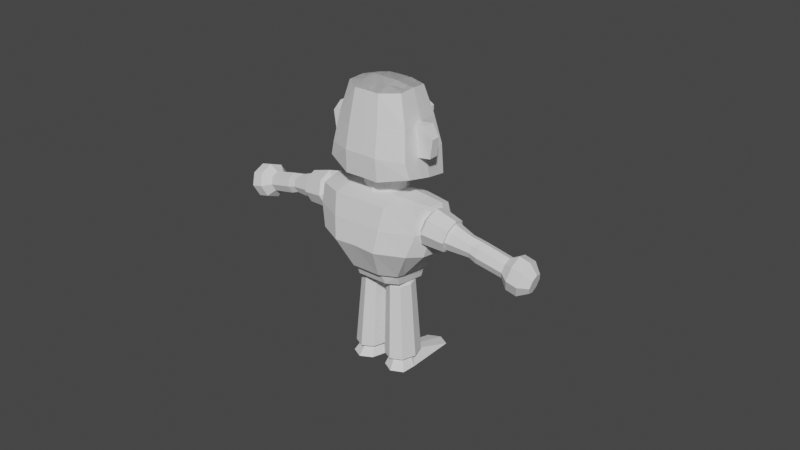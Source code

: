 # Source: man.blend  (saved by Blender 4.5.90; exported with 4.5.12 LTS)
import bpy
from mathutils import Matrix  # noqa: F401  (used for matrix-valued properties, if any)

bpy.ops.wm.read_factory_settings(use_empty=True)
scene = bpy.context.scene
scene.name = 'Scene'

# ---- collections
col_collection = bpy.data.collections.new('Collection'); scene.collection.children.link(col_collection)
col_character1 = bpy.data.collections.new('character1'); scene.collection.children.link(col_character1)
col_character1_rig = bpy.data.collections.new('character1_rig'); col_character1.children.link(col_character1_rig)
col_character1_cs = bpy.data.collections.new('character1_cs'); col_character1.children.link(col_character1_cs)
col_character1_cs.hide_render = True
col_character1_cs.hide_viewport = True

# ---- world
world_world = bpy.data.worlds.new('World'); scene.world = world_world
world_world.use_nodes = True; world_world.node_tree.nodes.clear()
_N = world_world.node_tree.nodes; _L = world_world.node_tree.links
n0 = _N.new('ShaderNodeOutputWorld'); n0.name = 'World Output'; n0.location = (300, 300)
n1 = _N.new('ShaderNodeBackground'); n1.name = 'Background'; n1.location = (10, 300)
n1.inputs[0].default_value = (0.05088, 0.05088, 0.05088, 1.0)
_L.new(n1.outputs[0], n0.inputs[0])
n0.is_active_output = True
world_world.color = (0.05088, 0.05088, 0.05088)
world_world.use_sun_shadow = False
world_world.sun_shadow_jitter_overblur = 0.0

# ---- meshes
me_cube_004 = bpy.data.meshes.new('Cube.004')
me_cube_004.from_pydata([(-0.2727, -0.6245, -0.6866), (-0.7229, -1.2, 0.9901), (0.6312, -0.6258, -0.6954), (0.4583, -1.223, 0.8903), (-0.5, 0.0, 1.15), (-0.7145, -1.097, 0.01454), (-0.5, -0.6281, 1.15), (0.6008, -1.094, 0.02524), (-0.115, -0.629, -0.6911), (-0.4612, -0.3404, -0.6911), (-1.0, -0.6281, 1.0), (0.8508, -0.3456, -0.6911), (-0.3575, -1.284, 0.0), (-0.3308, -1.274, 1.082), (0.7737, -0.6641, 0.9071), (0.9266, -0.5481, -0.008562), (-1.037, -0.5048, -0.007319), (0.4142, 0.0, 1.089), (0.3575, -1.284, 0.0), (0.09581, -0.6306, -0.6867), (0.03083, -1.321, 1.115), (0.0, -1.284, 0.0), (0.2513, -1.31, 1.076), (0.4142, -0.6476, 1.089), (0.0, -0.6281, 1.2), (0.3242, -0.6307, -0.6911), (-0.4612, 0.0, -0.6911), (-1.0, 0.0, 1.0), (0.9337, 0.0, -0.6911), (0.7737, 0.0, 0.9071), (0.9266, 0.0, -0.008562), (-1.036, 0.0, 0.01975), (0.0, 0.0, 1.2), (-0.6875, -1.249, 0.5216), (-0.3454, -1.414, 0.5749), (0.7704, -1.145, 0.4871), (1.037, -0.572, 0.5), (-1.037, -0.572, 0.5), (0.0, -1.452, 0.5998), (0.3454, -1.414, 0.5749), (-1.037, 0.0, 0.5), (1.037, 0.0, 0.5), (-0.3305, -0.3555, -0.9108), (-0.1414, -0.584, -0.9108), (0.3282, -0.5901, -0.9108), (0.614, -0.584, -0.9108), (-0.1125, 0.0, -1.015), (-0.1125, -0.3404, -1.015), (-0.3305, 0.0, -0.9108), (-0.02781, -0.5887, -0.9108), (0.803, -0.3555, -0.9108), (0.803, 0.0, -0.9108), (0.585, 0.0, -1.015), (0.585, -0.3404, -1.015), (0.2363, 0.0, -1.015), (0.2363, -0.3404, -1.015), (0.1215, -0.5912, -0.9108), (-0.7594, -1.032, 1.656), (-0.8227, -0.6584, 3.334), (0.4311, -0.8607, 2.177), (0.1892, -0.7612, 2.814), (0.5355, -0.9076, 1.535), (-0.02016, -0.5856, 3.408), (-0.8282, -0.842, 2.65), (-0.8354, -0.9435, 1.969), (-0.9976, 0.0, 1.487), (-1.079, 0.0, 3.287), (0.5824, 0.0, 1.341), (-0.05409, 0.0, 3.487), (0.3079, 0.0, 2.875), (0.4321, 0.0, 2.184), (-1.093, 0.0, 2.639), (-1.107, 0.0, 1.992), (-0.9928, -0.399, 1.477), (-0.05131, -0.2866, 3.481), (-1.076, -0.2944, 3.281), (0.5854, -0.3745, 1.333), (-1.102, -0.3782, 1.983), (-1.089, -0.3515, 2.631), (0.6792, -0.1726, 2.324), (0.3117, -0.3398, 2.867), (-0.1023, -1.021, 1.595), (-0.4346, -0.6552, 3.403), (-0.5881, 0.0, 3.509), (-0.2085, 0.0, 1.415), (-0.1988, -0.9384, 2.081), (-0.3162, -0.8378, 2.741), (-0.5853, -0.2942, 3.503), (-0.2037, -0.3867, 1.405), (-1.095, 0.0, 2.525), (0.2319, -0.7787, 2.702), (-0.8295, -0.8599, 2.53), (0.2237, 0.0, 2.766), (0.4455, -0.1582, 2.712), (-1.091, -0.3562, 2.517), (-0.2955, -0.8555, 2.625), (0.6913, 0.0, 2.334), (0.4283, -0.1988, 2.214), (0.2298, -0.1792, 2.738), (0.4853, 0.0, 2.712), (-0.5746, -0.6564, 3.378), (-0.4932, 0.0, 1.441), (-0.4285, -0.9402, 2.041), (-0.5009, -0.8393, 2.708), (-0.4884, -0.3911, 1.431), (-0.3393, -1.025, 1.617), (-0.7652, 0.0, 3.429), (-0.7624, -0.2943, 3.423), (-0.4882, -0.8571, 2.591), (-0.3074, -1.291, 2.538), (-0.2042, -1.232, 2.125), (-0.3215, -1.131, 2.785), (-0.4338, -1.233, 2.085), (-0.5063, -1.133, 2.752), (-0.5, -1.292, 2.504), (0.2059, -0.6586, 2.827), (0.1846, -0.6634, 2.947), (0.319, -0.1893, 2.829), (0.2905, -0.1954, 2.99), (0.3027, -0.6607, 2.842), (0.2808, -0.6653, 2.965), (0.3679, -0.2194, 2.861), (0.3394, -0.2254, 3.022), (0.2848, -0.4166, 2.856), (0.2562, -0.4227, 3.016), (0.3813, -0.4187, 2.873), (0.3527, -0.4247, 3.033), (0.3191, 0.0, 1.104), (0.2865, 0.0, 1.635), (0.195, -0.3436, 1.08), (0.1596, -0.3526, 1.625), (-0.1228, -0.4862, 1.057), (-0.1583, -0.4952, 1.602), (-0.4485, -0.3616, 1.038), (-0.4839, -0.3706, 1.583), (-0.6082, 0.0, 1.017), (-0.6449, 0.0, 1.579), (0.6931, -0.6777, -0.6587), (-0.3567, -0.6766, -0.6498), (-0.1661, -0.6924, -0.6554), (-0.5785, -0.3361, -0.6559), (0.9485, -0.3442, -0.6559), (0.3485, -0.6941, -0.6554), (0.08171, -0.694, -0.6507), (1.038, 0.0, -0.6559), (-0.5784, 0.0, -0.6543), (-0.8227, -0.6584, 3.334), (-0.02016, -0.5856, 3.408), (-1.079, 0.0, 3.287), (-0.05409, 0.0, 3.487), (-0.05131, -0.2866, 3.481), (-1.076, -0.2944, 3.281), (-0.4346, -0.6552, 3.403), (-0.5881, 0.0, 3.509), (-0.5853, -0.2942, 3.503), (-0.5746, -0.6564, 3.378), (-0.7652, 0.0, 3.429), (-0.7624, -0.2943, 3.423), (-2.218, 0.0, 4.125), (-1.904, 0.0, 4.267)], [(158, 159)], [(143, 21, 12, 139), (36, 14, 3, 35), (34, 13, 1, 33), (2, 25, 44, 45), (6, 10, 1, 13), (139, 12, 5, 138), (141, 15, 7, 137), (138, 5, 16, 140), (0, 9, 42, 43), (144, 30, 15, 141), (4, 27, 10, 6), (38, 20, 13, 34), (9, 26, 48, 42), (32, 4, 6, 24), (41, 29, 14, 36), (33, 1, 10, 37), (11, 2, 45, 50), (25, 19, 56, 44), (17, 32, 24, 23), (24, 6, 13, 20), (142, 18, 21, 143), (23, 24, 20, 22), (19, 8, 49, 56), (39, 22, 20, 38), (14, 23, 22, 3), (28, 11, 50, 51), (37, 10, 27, 40), (35, 3, 22, 39), (137, 7, 18, 142), (8, 0, 43, 49), (29, 17, 23, 14), (140, 16, 31, 145), (7, 35, 39, 18), (16, 37, 40, 31), (18, 39, 38, 21), (5, 33, 37, 16), (30, 41, 36, 15), (21, 38, 34, 12), (12, 34, 33, 5), (15, 36, 35, 7), (53, 50, 45, 44), (48, 46, 47, 42), (52, 51, 50, 53), (54, 52, 53, 55), (46, 54, 55, 47), (47, 55, 56, 49), (42, 47, 49, 43), (55, 53, 44, 56), (108, 103, 63, 91), (76, 97, 59, 61), (80, 74, 62, 60), (103, 100, 58, 63), (88, 76, 61, 81), (107, 75, 58, 100), (94, 78, 71, 89), (105, 102, 64, 57), (73, 77, 72, 65), (78, 75, 66, 71), (98, 80, 60, 90), (92, 69, 80, 98), (63, 58, 75, 78), (57, 64, 77, 73), (91, 63, 78, 94), (106, 66, 75, 107), (84, 67, 76, 88), (69, 68, 74, 80), (67, 70, 97, 76), (101, 84, 88, 104), (68, 83, 87, 74), (61, 59, 85, 81), (74, 87, 82, 62), (104, 88, 81, 105), (60, 62, 82, 86), (90, 60, 86, 95), (59, 90, 95, 85), (64, 91, 94, 77), (96, 99, 93, 79), (97, 98, 90, 59), (77, 94, 89, 72), (102, 108, 91, 64), (96, 79, 97, 70), (79, 93, 98, 97), (93, 99, 92, 98), (108, 102, 112, 114), (73, 104, 105, 57), (65, 101, 104, 73), (83, 106, 107, 87), (81, 85, 102, 105), (87, 107, 100, 82), (86, 82, 100, 103), (102, 85, 110, 112), (110, 109, 114, 112), (109, 111, 113, 114), (103, 108, 114, 113), (86, 103, 113, 111), (85, 95, 109, 110), (95, 86, 111, 109), (123, 124, 118, 117), (117, 118, 122, 121), (125, 126, 120, 119), (119, 120, 116, 115), (123, 125, 119, 115), (126, 124, 116, 120), (122, 118, 124, 126), (117, 121, 125, 123), (121, 122, 126, 125), (115, 116, 124, 123), (127, 128, 130, 129), (129, 130, 132, 131), (131, 132, 134, 133), (133, 134, 136, 135), (9, 140, 145, 26), (2, 137, 142, 25), (25, 142, 143, 19), (28, 144, 141, 11), (0, 138, 140, 9), (11, 141, 137, 2), (8, 139, 138, 0), (19, 143, 139, 8), (157, 151, 146, 155), (156, 148, 151, 157), (149, 153, 154, 150), (150, 154, 152, 147), (153, 156, 157, 154), (154, 157, 155, 152)])
_uv = me_cube_004.uv_layers.new(name='UVMap')
_uv.uv.foreach_set('vector', [0.3815, 0.875, 0.5, 0.875, 0.5, 0.9375, 0.3815, 0.9375, 0.5625, 0.6667, 0.625, 0.6667, 0.625, 0.75, 0.5625, 0.75, 0.5625, 0.9375, 0.625, 0.9375, 0.625, 1.0, 0.5625, 1.0, 0.375, 0.75, 0.375, 0.8125, 0.375, 0.8125, 0.375, 0.75, 0.8125, 0.6667, 0.875, 0.6667, 0.875, 0.75, 0.8125, 0.75, 0.3815, 0.9375, 0.5, 0.9375, 0.5, 1.0, 0.3815, 1.0, 0.3815, 0.6667, 0.5, 0.6667, 0.5, 0.75, 0.3815, 0.75, 0.3815, 0.0, 0.5, 0.0, 0.5, 0.08333, 0.3815, 0.08333, 0.375, 0.0, 0.375, 0.08333, 0.375, 0.08333, 0.375, 0.0, 0.3815, 0.625, 0.5, 0.625, 0.5, 0.6667, 0.3815, 0.6667, 0.8125, 0.625, 0.875, 0.625, 0.875, 0.6667, 0.8125, 0.6667, 0.5625, 0.875, 0.625, 0.875, 0.625, 0.9375, 0.5625, 0.9375, 0.375, 0.08333, 0.375, 0.125, 0.375, 0.125, 0.375, 0.08333, 0.75, 0.625, 0.8125, 0.625, 0.8125, 0.6667, 0.75, 0.6667, 0.5625, 0.625, 0.625, 0.625, 0.625, 0.6667, 0.5625, 0.6667, 0.5625, 0.0, 0.625, 0.0, 0.625, 0.08333, 0.5625, 0.08333, 0.375, 0.6667, 0.375, 0.75, 0.375, 0.75, 0.375, 0.6667, 0.375, 0.8125, 0.375, 0.875, 0.375, 0.875, 0.375, 0.8125, 0.6875, 0.625, 0.75, 0.625, 0.75, 0.6667, 0.6875, 0.6667, 0.75, 0.6667, 0.8125, 0.6667, 0.8125, 0.75, 0.75, 0.75, 0.3815, 0.8125, 0.5, 0.8125, 0.5, 0.875, 0.3815, 0.875, 0.6875, 0.6667, 0.75, 0.6667, 0.75, 0.75, 0.6875, 0.75, 0.375, 0.875, 0.375, 0.9375, 0.375, 0.9375, 0.375, 0.875, 0.5625, 0.8125, 0.625, 0.8125, 0.625, 0.875, 0.5625, 0.875, 0.625, 0.6667, 0.6875, 0.6667, 0.6875, 0.75, 0.625, 0.75, 0.375, 0.625, 0.375, 0.6667, 0.375, 0.6667, 0.375, 0.625, 0.5625, 0.08333, 0.625, 0.08333, 0.625, 0.125, 0.5625, 0.125, 0.5625, 0.75, 0.625, 0.75, 0.625, 0.8125, 0.5625, 0.8125, 0.3815, 0.75, 0.5, 0.75, 0.5, 0.8125, 0.3815, 0.8125, 0.375, 0.9375, 0.375, 1.0, 0.375, 1.0, 0.375, 0.9375, 0.625, 0.625, 0.6875, 0.625, 0.6875, 0.6667, 0.625, 0.6667, 0.3815, 0.08333, 0.5, 0.08333, 0.5, 0.125, 0.3815, 0.125, 0.5, 0.75, 0.5625, 0.75, 0.5625, 0.8125, 0.5, 0.8125, 0.5, 0.08333, 0.5625, 0.08333, 0.5625, 0.125, 0.5, 0.125, 0.5, 0.8125, 0.5625, 0.8125, 0.5625, 0.875, 0.5, 0.875, 0.5, 0.0, 0.5625, 0.0, 0.5625, 0.08333, 0.5, 0.08333, 0.5, 0.625, 0.5625, 0.625, 0.5625, 0.6667, 0.5, 0.6667, 0.5, 0.875, 0.5625, 0.875, 0.5625, 0.9375, 0.5, 0.9375, 0.5, 0.9375, 0.5625, 0.9375, 0.5625, 1.0, 0.5, 1.0, 0.5, 0.6667, 0.5625, 0.6667, 0.5625, 0.75, 0.5, 0.75, 0.3125, 0.6667, 0.375, 0.6667, 0.375, 0.75, 0.3125, 0.75, 0.125, 0.625, 0.1875, 0.625, 0.1875, 0.6667, 0.125, 0.6667, 0.3125, 0.625, 0.375, 0.625, 0.375, 0.6667, 0.3125, 0.6667, 0.25, 0.625, 0.3125, 0.625, 0.3125, 0.6667, 0.25, 0.6667, 0.1875, 0.625, 0.25, 0.625, 0.25, 0.6667, 0.1875, 0.6667, 0.1875, 0.6667, 0.25, 0.6667, 0.25, 0.75, 0.1875, 0.75, 0.125, 0.6667, 0.1875, 0.6667, 0.1875, 0.75, 0.125, 0.75, 0.25, 0.6667, 0.3125, 0.6667, 0.3125, 0.75, 0.25, 0.75, 0.527, 0.9201, 0.5417, 0.9201, 0.5417, 1.0, 0.527, 1.0, 0.375, 0.6712, 0.4583, 0.6712, 0.4583, 0.75, 0.375, 0.75, 0.5417, 0.6712, 0.625, 0.6712, 0.625, 0.75, 0.5417, 0.75, 0.5417, 0.9201, 0.625, 0.9201, 0.625, 1.0, 0.5417, 1.0, 0.25, 0.6712, 0.375, 0.6712, 0.375, 0.75, 0.25, 0.75, 0.7951, 0.6712, 0.875, 0.6712, 0.875, 0.75, 0.7951, 0.75, 0.527, 0.0788, 0.5417, 0.0788, 0.5417, 0.125, 0.527, 0.125, 0.375, 0.9201, 0.4583, 0.9201, 0.4583, 1.0, 0.375, 1.0, 0.375, 0.0788, 0.4583, 0.0788, 0.4583, 0.125, 0.375, 0.125, 0.5417, 0.0788, 0.625, 0.0788, 0.625, 0.125, 0.5417, 0.125, 0.527, 0.6712, 0.5417, 0.6712, 0.5417, 0.75, 0.527, 0.75, 0.527, 0.625, 0.5417, 0.625, 0.5417, 0.6712, 0.527, 0.6712, 0.5417, 0.0, 0.625, 0.0, 0.625, 0.0788, 0.5417, 0.0788, 0.375, 0.0, 0.4583, 0.0, 0.4583, 0.0788, 0.375, 0.0788, 0.527, 0.0, 0.5417, 0.0, 0.5417, 0.0788, 0.527, 0.0788, 0.7951, 0.625, 0.875, 0.625, 0.875, 0.6712, 0.7951, 0.6712, 0.25, 0.625, 0.375, 0.625, 0.375, 0.6712, 0.25, 0.6712, 0.5417, 0.625, 0.625, 0.625, 0.625, 0.6712, 0.5417, 0.6712, 0.375, 0.625, 0.4583, 0.625, 0.4583, 0.6712, 0.375, 0.6712, 0.2049, 0.625, 0.25, 0.625, 0.25, 0.6712, 0.2049, 0.6712, 0.625, 0.625, 0.75, 0.625, 0.75, 0.6712, 0.625, 0.6712, 0.375, 0.75, 0.4583, 0.75, 0.4583, 0.875, 0.375, 0.875, 0.625, 0.6712, 0.75, 0.6712, 0.75, 0.75, 0.625, 0.75, 0.2049, 0.6712, 0.25, 0.6712, 0.25, 0.75, 0.2049, 0.75, 0.5417, 0.75, 0.625, 0.75, 0.625, 0.875, 0.5417, 0.875, 0.527, 0.75, 0.5417, 0.75, 0.5417, 0.875, 0.527, 0.875, 0.4583, 0.75, 0.527, 0.75, 0.527, 0.875, 0.4583, 0.875, 0.4583, 0.0, 0.527, 0.0, 0.527, 0.0788, 0.4583, 0.0788, 0.4663, 0.625, 0.519, 0.625, 0.519, 0.6613, 0.4663, 0.662, 0.4583, 0.6712, 0.527, 0.6712, 0.527, 0.75, 0.4583, 0.75, 0.4583, 0.0788, 0.527, 0.0788, 0.527, 0.125, 0.4583, 0.125, 0.4583, 0.9201, 0.527, 0.9201, 0.527, 1.0, 0.4583, 1.0, 0.4663, 0.625, 0.4663, 0.662, 0.4583, 0.6712, 0.4583, 0.625, 0.4663, 0.662, 0.519, 0.6613, 0.527, 0.6712, 0.4583, 0.6712, 0.519, 0.6613, 0.519, 0.625, 0.527, 0.625, 0.527, 0.6712, 0.527, 0.9201, 0.4583, 0.9201, 0.4583, 0.9201, 0.527, 0.9201, 0.125, 0.6712, 0.2049, 0.6712, 0.2049, 0.75, 0.125, 0.75, 0.125, 0.625, 0.2049, 0.625, 0.2049, 0.6712, 0.125, 0.6712, 0.75, 0.625, 0.7951, 0.625, 0.7951, 0.6712, 0.75, 0.6712, 0.375, 0.875, 0.4583, 0.875, 0.4583, 0.9201, 0.375, 0.9201, 0.75, 0.6712, 0.7951, 0.6712, 0.7951, 0.75, 0.75, 0.75, 0.5417, 0.875, 0.625, 0.875, 0.625, 0.9201, 0.5417, 0.9201, 0.4583, 0.9201, 0.4583, 0.875, 0.4583, 0.875, 0.4583, 0.9201, 0.4583, 0.875, 0.527, 0.875, 0.527, 0.9201, 0.4583, 0.9201, 0.527, 0.875, 0.5417, 0.875, 0.5417, 0.9201, 0.527, 0.9201, 0.5417, 0.9201, 0.527, 0.9201, 0.527, 0.9201, 0.5417, 0.9201, 0.5417, 0.875, 0.5417, 0.9201, 0.5417, 0.9201, 0.5417, 0.875, 0.4583, 0.875, 0.527, 0.875, 0.527, 0.875, 0.4583, 0.875, 0.527, 0.875, 0.5417, 0.875, 0.5417, 0.875, 0.527, 0.875, 0.375, 0.125, 0.625, 0.125, 0.625, 0.25, 0.375, 0.25, 0.375, 0.25, 0.625, 0.25, 0.625, 0.5, 0.375, 0.5, 0.375, 0.625, 0.625, 0.625, 0.625, 0.75, 0.375, 0.75, 0.375, 0.75, 0.625, 0.75, 0.625, 1.0, 0.375, 1.0, 0.125, 0.625, 0.375, 0.625, 0.375, 0.75, 0.125, 0.75, 0.625, 0.625, 0.875, 0.625, 0.875, 0.75, 0.625, 0.75, 0.625, 0.5, 0.875, 0.5, 0.875, 0.625, 0.625, 0.625, 0.125, 0.5, 0.375, 0.5, 0.375, 0.625, 0.125, 0.625, 0.375, 0.5, 0.625, 0.5, 0.625, 0.625, 0.375, 0.625, 0.375, 0.0, 0.625, 0.0, 0.625, 0.125, 0.375, 0.125, 0.75, 0.0, 0.75, 1.0, 0.625, 1.0, 0.625, 0.0, 0.625, 0.0, 0.625, 1.0, 0.5, 1.0, 0.5, 0.0, 0.5, 0.0, 0.5, 1.0, 0.375, 1.0, 0.375, 0.0, 0.375, 0.0, 0.375, 1.0, 0.25, 1.0, 0.25, 0.0, 0.375, 0.08333, 0.3815, 0.08333, 0.3815, 0.125, 0.375, 0.125, 0.375, 0.75, 0.3815, 0.75, 0.3815, 0.8125, 0.375, 0.8125, 0.375, 0.8125, 0.3815, 0.8125, 0.3815, 0.875, 0.375, 0.875, 0.375, 0.625, 0.3815, 0.625, 0.3815, 0.6667, 0.375, 0.6667, 0.375, 0.0, 0.3815, 0.0, 0.3815, 0.08333, 0.375, 0.08333, 0.375, 0.6667, 0.3815, 0.6667, 0.3815, 0.75, 0.375, 0.75, 0.375, 0.9375, 0.3815, 0.9375, 0.3815, 1.0, 0.375, 1.0, 0.375, 0.875, 0.3815, 0.875, 0.3815, 0.9375, 0.375, 0.9375, 0.7951, 0.6712, 0.875, 0.6712, 0.875, 0.75, 0.7951, 0.75, 0.7951, 0.625, 0.875, 0.625, 0.875, 0.6712, 0.7951, 0.6712, 0.625, 0.625, 0.75, 0.625, 0.75, 0.6712, 0.625, 0.6712, 0.625, 0.6712, 0.75, 0.6712, 0.75, 0.75, 0.625, 0.75, 0.75, 0.625, 0.7951, 0.625, 0.7951, 0.6712, 0.75, 0.6712, 0.75, 0.6712, 0.7951, 0.6712, 0.7951, 0.75, 0.75, 0.75])
me_cube_004.update()
me_cylinder = bpy.data.meshes.new('Cylinder')
me_cylinder.from_pydata([(0.05236, -3.07, 0.1019), (-0.02388, -1.778, 0.3191), (0.2141, -3.073, 0.174), (0.1881, -1.783, 0.4136), (0.2784, -3.105, 0.336), (0.2723, -1.825, 0.6258), (0.2075, -3.147, 0.4928), (0.1794, -1.88, 0.8314), (0.04296, -3.174, 0.5528), (-0.0362, -1.915, 0.9099), (-0.1188, -3.171, 0.4806), (-0.2482, -1.91, 0.8154), (-0.1831, -3.138, 0.3187), (-0.3324, -1.868, 0.6032), (-0.1122, -3.097, 0.1618), (-0.2395, -1.813, 0.3976), (-0.008858, -2.32, 0.311), (-0.1615, -2.41, 0.6488), (-0.2188, -2.381, 0.5044), (-0.1556, -2.344, 0.3645), (0.172, -2.481, 0.3157), (0.2384, -2.515, 0.4829), (0.1652, -2.558, 0.6448), (-0.004661, -2.586, 0.7067), (-0.1717, -2.582, 0.6322), (-0.238, -2.549, 0.4651), (-0.1648, -2.505, 0.3031), (0.005043, -2.478, 0.2412), (-0.02263, -1.764, 0.2592), (0.2323, -1.77, 0.3729), (0.3336, -1.821, 0.6281), (0.2218, -1.886, 0.8753), (-0.03744, -1.929, 0.9698), (-0.2924, -1.923, 0.8561), (-0.3936, -1.872, 0.6009), (-0.2819, -1.807, 0.3537), (-0.03639, -1.256, 0.2814), (0.2639, -1.263, 0.4153), (0.3832, -1.323, 0.7159), (0.2516, -1.4, 1.007), (-0.05383, -1.45, 1.118), (-0.3541, -1.443, 0.9845), (-0.4734, -1.384, 0.6839), (-0.3418, -1.306, 0.3927), (-0.1066, -1.175, 0.5902), (-0.005117, -1.177, 0.6355), (0.03518, -1.197, 0.737), (-0.009285, -1.223, 0.8354), (-0.1125, -1.24, 0.873), (-0.2139, -1.238, 0.8278), (-0.2542, -1.218, 0.7262), (-0.2098, -1.192, 0.6278), (0.07202, -3.212, -0.09098), (0.3422, -3.207, 0.03504), (0.4479, -3.257, 0.3095), (0.3271, -3.332, 0.5715), (0.05066, -3.389, 0.6677), (-0.2195, -3.394, 0.5417), (-0.3252, -3.344, 0.2673), (-0.2044, -3.269, 0.005222), (0.07038, -3.461, -0.1461), (0.3406, -3.455, -0.02005), (0.4462, -3.505, 0.2544), (0.3255, -3.58, 0.5164), (0.04902, -3.637, 0.6126), (-0.2212, -3.642, 0.4866), (-0.3268, -3.593, 0.2122), (-0.2061, -3.517, -0.04987), (0.06407, -3.707, -0.01744), (0.2132, -3.704, 0.05212), (0.2716, -3.731, 0.2036), (0.2049, -3.773, 0.3483), (0.05228, -3.804, 0.4014), (-0.09687, -3.807, 0.3318), (-0.1552, -3.78, 0.1803), (-0.08854, -3.738, 0.03566), (-0.01309, -2.167, 0.3133), (0.1502, -2.171, 0.3861), (0.2151, -2.203, 0.5496), (0.1435, -2.245, 0.708), (-0.02258, -2.273, 0.7685), (-0.1859, -2.269, 0.6957), (-0.2508, -2.236, 0.5322), (-0.1792, -2.194, 0.3738)], [], [(76, 1, 3, 77), (77, 3, 5, 78), (78, 5, 7, 79), (79, 7, 9, 80), (80, 9, 11, 81), (81, 11, 13, 82), (1, 15, 35, 28), (82, 13, 15, 83), (83, 15, 1, 76), (11, 9, 32, 33), (26, 19, 16, 27), (25, 18, 19, 26), (24, 17, 18, 25), (23, 17, 24), (27, 16, 20), (0, 27, 20, 2), (2, 20, 21, 4), (4, 21, 22, 6), (6, 22, 23, 8), (8, 23, 24, 10), (10, 24, 25, 12), (12, 25, 26, 14), (14, 26, 27, 0), (3, 1, 28, 29), (7, 5, 30, 31), (13, 11, 33, 34), (9, 7, 31, 32), (15, 13, 34, 35), (5, 3, 29, 30), (31, 30, 38, 39), (29, 28, 36, 37), (28, 35, 43, 36), (34, 33, 41, 42), (32, 31, 39, 40), (30, 29, 37, 38), (35, 34, 42, 43), (33, 32, 40, 41), (43, 42, 50, 51), (41, 40, 48, 49), (39, 38, 46, 47), (37, 36, 44, 45), (36, 43, 51, 44), (42, 41, 49, 50), (40, 39, 47, 48), (38, 37, 45, 46), (45, 44, 51, 50, 49, 48, 47, 46), (6, 8, 56, 55), (12, 14, 59, 58), (2, 4, 54, 53), (8, 10, 57, 56), (14, 0, 52, 59), (0, 2, 53, 52), (4, 6, 55, 54), (10, 12, 58, 57), (59, 52, 60, 67), (57, 58, 66, 65), (55, 56, 64, 63), (53, 54, 62, 61), (58, 59, 67, 66), (56, 57, 65, 64), (54, 55, 63, 62), (52, 53, 61, 60), (64, 65, 73, 72), (62, 63, 71, 70), (60, 61, 69, 68), (67, 60, 68, 75), (65, 66, 74, 73), (63, 64, 72, 71), (61, 62, 70, 69), (66, 67, 75, 74), (68, 69, 70, 71, 72, 73, 74, 75), (19, 83, 76, 16), (77, 20, 16), (18, 82, 83, 19), (17, 81, 82, 18), (21, 78, 79, 22), (20, 77, 78, 21), (23, 80, 17), (16, 76, 77), (22, 79, 80, 23), (17, 80, 81)])
_uv = me_cylinder.uv_layers.new(name='UVMap')
_uv.uv.foreach_set('vector', [1.0, 0.8204, 1.0, 1.0, 0.875, 1.0, 0.875, 0.8204, 0.875, 0.8204, 0.875, 1.0, 0.75, 1.0, 0.75, 0.8204, 0.75, 0.8204, 0.75, 1.0, 0.625, 1.0, 0.625, 0.8204, 0.625, 0.8204, 0.625, 1.0, 0.5, 1.0, 0.5, 0.8204, 0.5, 0.8204, 0.5, 1.0, 0.375, 1.0, 0.375, 0.8204, 0.375, 0.8204, 0.375, 1.0, 0.25, 1.0, 0.25, 0.8204, 0.0, 1.0, 0.125, 1.0, 0.125, 1.0, 0.0, 1.0, 0.25, 0.8204, 0.25, 1.0, 0.125, 1.0, 0.125, 0.8204, 0.125, 0.8204, 0.125, 1.0, 0.0, 1.0, 0.0, 0.8204, 0.375, 1.0, 0.5, 1.0, 0.5, 1.0, 0.375, 1.0, 0.125, 0.7029, 0.125, 0.75, 0.0, 0.75, 0.0, 0.7029, 0.25, 0.7029, 0.25, 0.75, 0.125, 0.75, 0.125, 0.7029, 0.375, 0.7029, 0.375, 0.75, 0.25, 0.75, 0.25, 0.7029, 0.5, 0.7029, 0.375, 0.75, 0.375, 0.7029, 1.0, 0.7029, 1.0, 0.75, 0.875, 0.7029, 1.0, 0.5, 1.0, 0.7029, 0.875, 0.7029, 0.875, 0.5, 0.875, 0.5, 0.875, 0.7029, 0.75, 0.7029, 0.75, 0.5, 0.75, 0.5, 0.75, 0.7029, 0.625, 0.7029, 0.625, 0.5, 0.625, 0.5, 0.625, 0.7029, 0.5, 0.7029, 0.5, 0.5, 0.5, 0.5, 0.5, 0.7029, 0.375, 0.7029, 0.375, 0.5, 0.375, 0.5, 0.375, 0.7029, 0.25, 0.7029, 0.25, 0.5, 0.25, 0.5, 0.25, 0.7029, 0.125, 0.7029, 0.125, 0.5, 0.125, 0.5, 0.125, 0.7029, 0.0, 0.7029, 0.0, 0.5, 0.875, 1.0, 1.0, 1.0, 1.0, 1.0, 0.875, 1.0, 0.625, 1.0, 0.75, 1.0, 0.75, 1.0, 0.625, 1.0, 0.25, 1.0, 0.375, 1.0, 0.375, 1.0, 0.25, 1.0, 0.5, 1.0, 0.625, 1.0, 0.625, 1.0, 0.5, 1.0, 0.125, 1.0, 0.25, 1.0, 0.25, 1.0, 0.125, 1.0, 0.75, 1.0, 0.875, 1.0, 0.875, 1.0, 0.75, 1.0, 0.625, 1.0, 0.75, 1.0, 0.75, 1.0, 0.625, 1.0, 0.875, 1.0, 1.0, 1.0, 1.0, 1.0, 0.875, 1.0, 0.0, 1.0, 0.125, 1.0, 0.125, 1.0, 0.0, 1.0, 0.25, 1.0, 0.375, 1.0, 0.375, 1.0, 0.25, 1.0, 0.5, 1.0, 0.625, 1.0, 0.625, 1.0, 0.5, 1.0, 0.75, 1.0, 0.875, 1.0, 0.875, 1.0, 0.75, 1.0, 0.125, 1.0, 0.25, 1.0, 0.25, 1.0, 0.125, 1.0, 0.375, 1.0, 0.5, 1.0, 0.5, 1.0, 0.375, 1.0, 0.125, 1.0, 0.25, 1.0, 0.25, 1.0, 0.125, 1.0, 0.375, 1.0, 0.5, 1.0, 0.5, 1.0, 0.375, 1.0, 0.625, 1.0, 0.75, 1.0, 0.75, 1.0, 0.625, 1.0, 0.875, 1.0, 1.0, 1.0, 1.0, 1.0, 0.875, 1.0, 0.0, 1.0, 0.125, 1.0, 0.125, 1.0, 0.0, 1.0, 0.25, 1.0, 0.375, 1.0, 0.375, 1.0, 0.25, 1.0, 0.5, 1.0, 0.625, 1.0, 0.625, 1.0, 0.5, 1.0, 0.75, 1.0, 0.875, 1.0, 0.875, 1.0, 0.75, 1.0, 0.875, 1.0, 0.0, 1.0, 0.125, 1.0, 0.25, 1.0, 0.375, 1.0, 0.5, 1.0, 0.625, 1.0, 0.75, 1.0, 0.625, 0.5, 0.5, 0.5, 0.5, 0.5, 0.625, 0.5, 0.25, 0.5, 0.125, 0.5, 0.125, 0.5, 0.25, 0.5, 0.875, 0.5, 0.75, 0.5, 0.75, 0.5, 0.875, 0.5, 0.5, 0.5, 0.375, 0.5, 0.375, 0.5, 0.5, 0.5, 0.125, 0.5, 0.0, 0.5, 0.0, 0.5, 0.125, 0.5, 1.0, 0.5, 0.875, 0.5, 0.875, 0.5, 1.0, 0.5, 0.75, 0.5, 0.625, 0.5, 0.625, 0.5, 0.75, 0.5, 0.375, 0.5, 0.25, 0.5, 0.25, 0.5, 0.375, 0.5, 0.125, 0.5, 0.0, 0.5, 0.0, 0.5, 0.125, 0.5, 0.375, 0.5, 0.25, 0.5, 0.25, 0.5, 0.375, 0.5, 0.625, 0.5, 0.5, 0.5, 0.5, 0.5, 0.625, 0.5, 0.875, 0.5, 0.75, 0.5, 0.75, 0.5, 0.875, 0.5, 0.25, 0.5, 0.125, 0.5, 0.125, 0.5, 0.25, 0.5, 0.5, 0.5, 0.375, 0.5, 0.375, 0.5, 0.5, 0.5, 0.75, 0.5, 0.625, 0.5, 0.625, 0.5, 0.75, 0.5, 1.0, 0.5, 0.875, 0.5, 0.875, 0.5, 1.0, 0.5, 0.5, 0.5, 0.375, 0.5, 0.375, 0.5, 0.5, 0.5, 0.75, 0.5, 0.625, 0.5, 0.625, 0.5, 0.75, 0.5, 1.0, 0.5, 0.875, 0.5, 0.875, 0.5, 1.0, 0.5, 0.125, 0.5, 0.0, 0.5, 0.0, 0.5, 0.125, 0.5, 0.375, 0.5, 0.25, 0.5, 0.25, 0.5, 0.375, 0.5, 0.625, 0.5, 0.5, 0.5, 0.5, 0.5, 0.625, 0.5, 0.875, 0.5, 0.75, 0.5, 0.75, 0.5, 0.875, 0.5, 0.25, 0.5, 0.125, 0.5, 0.125, 0.5, 0.25, 0.5, 0.0, 0.5, 0.875, 0.5, 0.75, 0.5, 0.625, 0.5, 0.5, 0.5, 0.375, 0.5, 0.25, 0.5, 0.125, 0.5, 0.125, 0.75, 0.125, 0.8204, 0.0, 0.8204, 0.0, 0.75, 0.875, 0.8204, 0.875, 0.7029, 1.0, 0.75, 0.25, 0.75, 0.25, 0.8204, 0.125, 0.8204, 0.125, 0.75, 0.375, 0.75, 0.375, 0.8204, 0.25, 0.8204, 0.25, 0.75, 0.75, 0.7029, 0.75, 0.8204, 0.625, 0.8204, 0.625, 0.7029, 0.875, 0.7029, 0.875, 0.8204, 0.75, 0.8204, 0.75, 0.7029, 0.5, 0.7029, 0.5, 0.8204, 0.375, 0.75, 1.0, 0.75, 1.0, 0.8204, 0.875, 0.8204, 0.625, 0.7029, 0.625, 0.8204, 0.5, 0.8204, 0.5, 0.7029, 0.375, 0.75, 0.5, 0.8204, 0.375, 0.8204])
me_cylinder.update()
me_cylinder_001 = bpy.data.meshes.new('Cylinder.001')
me_cylinder_001.from_pydata([(0.188, -0.05292, 0.3169), (0.2034, -0.1914, 2.143), (0.5085, -0.1604, 0.3126), (0.3459, -0.2392, 2.141), (0.6399, -0.4156, 0.3081), (0.4043, -0.3527, 2.139), (0.5052, -0.6692, 0.306), (0.3444, -0.4654, 2.138), (0.1833, -0.7725, 0.3075), (0.2013, -0.5113, 2.139), (-0.1372, -0.6651, 0.3118), (0.05883, -0.4635, 2.141), (-0.2686, -0.4098, 0.3163), (0.0004197, -0.3501, 2.143), (-0.1339, -0.1562, 0.3185), (0.06031, -0.2373, 2.144), (0.4569, -0.1404, 2.06), (0.2036, -0.05549, 2.063), (0.5608, -0.3422, 2.056), (0.4543, -0.5426, 2.055), (0.1998, -0.6243, 2.056), (-0.05351, -0.5393, 2.059), (-0.1574, -0.3376, 2.063), (-0.05088, -0.1372, 2.065), (0.1871, -0.1948, 0.3151), (0.3812, -0.2599, 0.3125), (0.4608, -0.4145, 0.3097), (0.3792, -0.5681, 0.3084), (0.1842, -0.6306, 0.3094), (-0.00992, -0.5656, 0.312), (-0.0895, -0.4109, 0.3147), (-0.007901, -0.2574, 0.316), (0.1881, -0.07322, 0.02579), (1.366, -0.1864, 0.02127), (1.504, -0.4552, 0.01648), (1.362, -0.7222, 0.01425), (0.1584, -0.7512, 0.03044), (-0.1544, -0.7178, 0.02039), (-0.2927, -0.449, 0.02517), (-0.1509, -0.182, 0.02741), (-0.1518, -0.7181, 0.02047), (-0.1346, -0.1768, 0.02733), (0.1719, -0.4424, 0.02832), (-0.1433, -0.4504, 0.02386), (1.363, -0.4538, 0.01773), (-0.09538, -0.6022, 1.186), (-0.213, -0.3737, 1.19), (-0.0924, -0.1467, 1.191), (0.4859, -0.1516, 1.079), (0.6052, -0.3834, 1.075), (0.4829, -0.6137, 1.073), (0.1905, -0.7075, 1.074), (-0.1005, -0.6099, 1.078), (-0.2198, -0.3781, 1.082), (-0.0975, -0.1479, 1.084), (0.1948, -0.05405, 1.083), (0.1968, -0.05438, 1.306), (0.4793, -0.1491, 1.302), (0.5951, -0.374, 1.298), (0.4764, -0.5975, 1.296), (0.1927, -0.6886, 1.297), (-0.08984, -0.5939, 1.301), (-0.2056, -0.3689, 1.305), (-0.0869, -0.1454, 1.307)], [], [(56, 17, 16, 57), (57, 16, 18, 58), (58, 18, 19, 59), (59, 19, 20, 60), (60, 20, 21, 61), (61, 21, 22, 62), (3, 1, 15, 13, 11, 9, 7, 5), (62, 22, 23, 63), (63, 23, 17, 56), (6, 8, 28, 27), (1, 3, 16, 17), (3, 5, 18, 16), (5, 7, 19, 18), (7, 9, 20, 19), (9, 11, 21, 20), (11, 13, 22, 21), (13, 15, 23, 22), (15, 1, 17, 23), (12, 14, 31, 30), (2, 4, 26, 25), (8, 10, 29, 28), (14, 0, 24, 31), (0, 2, 25, 24), (4, 6, 27, 26), (10, 12, 30, 29), (29, 30, 38, 37), (27, 28, 36, 35), (25, 26, 34, 33), (30, 31, 39, 38), (28, 29, 37, 40, 36), (26, 27, 35, 34), (24, 25, 33, 32), (31, 24, 32, 41, 39), (32, 42, 43, 41), (36, 42, 44, 35), (41, 43, 38, 39), (34, 44, 33), (38, 43, 40, 37), (43, 42, 36, 40), (35, 44, 34), (33, 44, 42, 32), (54, 47, 55), (53, 46, 47, 54), (52, 45, 46, 53), (0, 55, 48, 2), (2, 48, 49, 4), (4, 49, 50, 6), (6, 50, 51, 8), (8, 51, 52, 10), (10, 52, 53, 12), (12, 53, 54, 14), (14, 54, 55, 0), (51, 60, 45), (46, 62, 63, 47), (45, 61, 62, 46), (50, 59, 60, 51), (49, 58, 59, 50), (48, 57, 58, 49), (55, 56, 57, 48), (55, 47, 56), (45, 60, 61), (45, 52, 51), (56, 47, 63)])
_uv = me_cylinder_001.uv_layers.new(name='UVMap')
_uv.uv.foreach_set('vector', [1.0, 0.7831, 1.0, 1.0, 0.875, 1.0, 0.875, 0.7831, 0.875, 0.7831, 0.875, 1.0, 0.75, 1.0, 0.75, 0.7831, 0.75, 0.7831, 0.75, 1.0, 0.625, 1.0, 0.625, 0.7831, 0.625, 0.7831, 0.625, 1.0, 0.5, 1.0, 0.5, 0.7831, 0.5, 0.7831, 0.5, 1.0, 0.375, 1.0, 0.375, 0.7831, 0.375, 0.7831, 0.375, 1.0, 0.25, 1.0, 0.25, 0.7831, 0.3317, 0.3317, 0.25, 0.3656, 0.1683, 0.3317, 0.1344, 0.25, 0.1683, 0.1683, 0.25, 0.1344, 0.3317, 0.1683, 0.3656, 0.25, 0.25, 0.7831, 0.25, 1.0, 0.125, 1.0, 0.125, 0.7831, 0.125, 0.7831, 0.125, 1.0, 0.0, 1.0, 0.0, 0.7831, 0.625, 0.5, 0.5, 0.5, 0.5, 0.5, 0.625, 0.5, 0.25, 0.3656, 0.3317, 0.3317, 0.4197, 0.4197, 0.25, 0.49, 0.3317, 0.3317, 0.3656, 0.25, 0.49, 0.25, 0.4197, 0.4197, 0.3656, 0.25, 0.3317, 0.1683, 0.4197, 0.08029, 0.49, 0.25, 0.3317, 0.1683, 0.25, 0.1344, 0.25, 0.01, 0.4197, 0.08029, 0.25, 0.1344, 0.1683, 0.1683, 0.08029, 0.08029, 0.25, 0.01, 0.1683, 0.1683, 0.1344, 0.25, 0.01, 0.25, 0.08029, 0.08029, 0.1344, 0.25, 0.1683, 0.3317, 0.08029, 0.4197, 0.01, 0.25, 0.1683, 0.3317, 0.25, 0.3656, 0.25, 0.49, 0.08029, 0.4197, 0.25, 0.5, 0.125, 0.5, 0.125, 0.5, 0.25, 0.5, 0.875, 0.5, 0.75, 0.5, 0.75, 0.5, 0.875, 0.5, 0.5, 0.5, 0.375, 0.5, 0.375, 0.5, 0.5, 0.5, 0.125, 0.5, 0.0, 0.5, 0.0, 0.5, 0.125, 0.5, 1.0, 0.5, 0.875, 0.5, 0.875, 0.5, 1.0, 0.5, 0.75, 0.5, 0.625, 0.5, 0.625, 0.5, 0.75, 0.5, 0.375, 0.5, 0.25, 0.5, 0.25, 0.5, 0.375, 0.5, 0.375, 0.5, 0.25, 0.5, 0.25, 0.5, 0.375, 0.5, 0.625, 0.5, 0.5, 0.5, 0.5, 0.5, 0.625, 0.5, 0.875, 0.5, 0.75, 0.5, 0.75, 0.5, 0.875, 0.5, 0.25, 0.5, 0.125, 0.5, 0.125, 0.5, 0.25, 0.5, 0.5, 0.5, 0.375, 0.5, 0.375, 0.5, 0.376, 0.5, 0.5, 0.5, 0.75, 0.5, 0.625, 0.5, 0.625, 0.5, 0.75, 0.5, 1.0, 0.5, 0.875, 0.5, 0.875, 0.5, 1.0, 0.5, 0.125, 0.5, 0.0, 0.5, 0.0, 0.5, 0.119, 0.5, 0.125, 0.5, 0.0, 0.5, 0.2723, 0.5, 0.2489, 0.5, 0.119, 0.5, 0.5, 0.5, 0.2723, 0.5, 0.6995, 0.5, 0.625, 0.5, 0.119, 0.5, 0.2489, 0.5, 0.25, 0.5, 0.125, 0.5, 0.75, 0.5, 0.6995, 0.5, 0.875, 0.5, 0.25, 0.5, 0.2489, 0.5, 0.376, 0.5, 0.375, 0.5, 0.2489, 0.5, 0.2723, 0.5, 0.5, 0.5, 0.376, 0.5, 0.625, 0.5, 0.6995, 0.5, 0.75, 0.5, 0.875, 0.5, 0.6995, 0.5, 0.2723, 0.5, 0.0, 0.5, 0.125, 0.7193, 0.125, 0.75, 0.0, 0.7193, 0.25, 0.7193, 0.25, 0.75, 0.125, 0.75, 0.125, 0.7193, 0.375, 0.7193, 0.375, 0.75, 0.25, 0.75, 0.25, 0.7193, 1.0, 0.5, 1.0, 0.7193, 0.875, 0.7193, 0.875, 0.5, 0.875, 0.5, 0.875, 0.7193, 0.75, 0.7193, 0.75, 0.5, 0.75, 0.5, 0.75, 0.7193, 0.625, 0.7193, 0.625, 0.5, 0.625, 0.5, 0.625, 0.7193, 0.5, 0.7193, 0.5, 0.5, 0.5, 0.5, 0.5, 0.7193, 0.375, 0.7193, 0.375, 0.5, 0.375, 0.5, 0.375, 0.7193, 0.25, 0.7193, 0.25, 0.5, 0.25, 0.5, 0.25, 0.7193, 0.125, 0.7193, 0.125, 0.5, 0.125, 0.5, 0.125, 0.7193, 0.0, 0.7193, 0.0, 0.5, 0.5, 0.7193, 0.5, 0.7831, 0.375, 0.75, 0.25, 0.75, 0.25, 0.7831, 0.125, 0.7831, 0.125, 0.75, 0.375, 0.75, 0.375, 0.7831, 0.25, 0.7831, 0.25, 0.75, 0.625, 0.7193, 0.625, 0.7831, 0.5, 0.7831, 0.5, 0.7193, 0.75, 0.7193, 0.75, 0.7831, 0.625, 0.7831, 0.625, 0.7193, 0.875, 0.7193, 0.875, 0.7831, 0.75, 0.7831, 0.75, 0.7193, 1.0, 0.7193, 1.0, 0.7831, 0.875, 0.7831, 0.875, 0.7193, 0.0, 0.7193, 0.125, 0.75, 0.0, 0.7831, 0.375, 0.75, 0.5, 0.7831, 0.375, 0.7831, 0.375, 0.75, 0.375, 0.7193, 0.5, 0.7193, 0.0, 0.7831, 0.125, 0.75, 0.125, 0.7831])
me_cylinder_001.update()
me_cs_circle_01_001 = bpy.data.meshes.new('cs_circle_01.001')
me_cs_circle_01_001.from_pydata([(5.856e-08, 2.56e-15, 1.34), (6.886e-08, -0.2614, 1.314), (7.651e-08, -0.5127, 1.238), (8.122e-08, -0.7443, 1.114), (8.281e-08, -0.9473, 0.9473), (8.122e-08, -1.114, 0.7443), (7.651e-08, -1.238, 0.5127), (6.886e-08, -1.314, 0.2614), (5.856e-08, -1.34, 1.011e-07), (-5.856e-08, 1.34, 1.294e-06), (-4.601e-08, 1.314, 0.2614), (-3.169e-08, 1.238, 0.5127), (-1.616e-08, 1.114, 0.7443), (7.979e-14, 0.9473, 0.9473), (1.616e-08, 0.7443, 1.114), (3.169e-08, 0.5127, 1.238), (4.601e-08, 0.2614, 1.314)], [(1, 0), (2, 1), (3, 2), (4, 3), (5, 4), (6, 5), (7, 6), (8, 7), (10, 9), (11, 10), (12, 11), (13, 12), (14, 13), (15, 14), (16, 15), (16, 0)], [])
me_cs_circle_01_001.use_remesh_preserve_volume = False
me_cs_circle_01_001.use_remesh_preserve_attributes = False
me_cs_circle_01_001.use_mirror_vertex_groups = False
me_cs_circle_01_001.update()
me_cs_circle_head = bpy.data.meshes.new('cs_circle_head')
me_cs_circle_head.from_pydata([(-2.887, 6.233, -0.5743), (-2.72, 6.233, -1.126), (-2.448, 6.233, -1.635), (-2.081, 6.233, -2.081), (-1.635, 6.233, -2.448), (-1.126, 6.233, -2.72), (-0.5743, 6.233, -2.887), (0.0, 6.233, -2.944), (-2.944, 6.233, -1.238e-06), (-2.887, 6.233, 0.5743), (-2.72, 6.233, 1.126), (-2.448, 6.233, 1.635), (-2.081, 6.233, 2.081), (-1.635, 6.233, 2.448), (-1.126, 6.233, 2.72), (-0.5743, 6.233, 2.887), (9.592e-07, 6.233, 2.944), (0.5743, 6.233, 2.887), (1.126, 6.233, 2.72), (1.635, 6.233, 2.448), (2.081, 6.233, 2.081), (2.448, 6.233, 1.635), (2.72, 6.233, 1.126), (2.887, 6.233, 0.5743), (2.944, 6.233, -3.858e-06), (2.887, 6.233, -0.5743), (2.72, 6.233, -1.126), (2.448, 6.233, -1.635), (2.081, 6.233, -2.081), (1.635, 6.233, -2.448), (1.126, 6.233, -2.72), (0.5743, 6.233, -2.887)], [(12, 11), (9, 8), (0, 1), (11, 10), (2, 3), (6, 7), (1, 2), (5, 6), (3, 4), (4, 5), (8, 0), (10, 9), (13, 12), (14, 13), (15, 14), (16, 15), (17, 16), (18, 17), (19, 18), (20, 19), (21, 20), (22, 21), (23, 22), (24, 23), (25, 24), (26, 25), (27, 26), (28, 27), (29, 28), (30, 29), (31, 30), (7, 31)], [])
me_cs_circle_head.use_remesh_preserve_volume = False
me_cs_circle_head.use_remesh_preserve_attributes = False
me_cs_circle_head.use_mirror_vertex_groups = False
me_cs_circle_head.update()
me_cs_user_c_thigh_fk_r = bpy.data.meshes.new('cs_user_c_thigh_fk.r')
me_cs_user_c_thigh_fk_r.from_pydata([(-0.1892, -0.1865, -0.1566), (0.1534, -0.1865, -0.1566), (0.153, -0.1865, 0.1599), (-0.1895, -0.1865, 0.1599), (-0.1801, 0.376, -0.1553), (0.1624, 0.376, -0.1553), (0.1621, 0.376, 0.1612), (-0.1805, 0.376, 0.1612)], [(1, 5), (2, 6), (0, 4), (7, 3), (1, 2), (3, 0), (5, 6), (6, 7), (4, 5), (7, 4), (2, 3), (0, 1)], [])
me_cs_user_c_thigh_fk_r.use_remesh_preserve_volume = False
me_cs_user_c_thigh_fk_r.use_remesh_preserve_attributes = False
me_cs_user_c_thigh_fk_r.use_mirror_vertex_groups = False
me_cs_user_c_thigh_fk_r.update()
me_cs_user_c_thigh_fk_l = bpy.data.meshes.new('cs_user_c_thigh_fk.l')
me_cs_user_c_thigh_fk_l.from_pydata([(0.1892, -0.1865, -0.1566), (-0.1534, -0.1865, -0.1566), (-0.153, -0.1865, 0.1599), (0.1895, -0.1865, 0.1599), (0.1801, 0.376, -0.1553), (-0.1624, 0.376, -0.1553), (-0.1621, 0.376, 0.1612), (0.1805, 0.376, 0.1612)], [(1, 5), (2, 6), (0, 4), (7, 3), (1, 2), (3, 0), (5, 6), (6, 7), (4, 5), (7, 4), (2, 3), (0, 1)], [])
me_cs_user_c_thigh_fk_l.use_remesh_preserve_volume = False
me_cs_user_c_thigh_fk_l.use_remesh_preserve_attributes = False
me_cs_user_c_thigh_fk_l.use_mirror_vertex_groups = False
me_cs_user_c_thigh_fk_l.update()
me_cs_user_c_leg_fk_r = bpy.data.meshes.new('cs_user_c_leg_fk.r')
me_cs_user_c_leg_fk_r.from_pydata([(-0.131, 0.1538, -0.1212), (0.1313, 0.1538, -0.1212), (0.131, 0.1538, 0.1212), (-0.1313, 0.1538, 0.1212), (-0.131, 0.4672, -0.1212), (0.1313, 0.4672, -0.1212), (0.131, 0.4672, 0.1212), (-0.1313, 0.4672, 0.1212)], [(1, 5), (2, 6), (0, 4), (7, 3), (1, 2), (3, 0), (5, 6), (6, 7), (4, 5), (7, 4), (2, 3), (0, 1)], [])
me_cs_user_c_leg_fk_r.use_remesh_preserve_volume = False
me_cs_user_c_leg_fk_r.use_remesh_preserve_attributes = False
me_cs_user_c_leg_fk_r.use_mirror_vertex_groups = False
me_cs_user_c_leg_fk_r.update()
me_cs_user_c_leg_fk_l = bpy.data.meshes.new('cs_user_c_leg_fk.l')
me_cs_user_c_leg_fk_l.from_pydata([(0.131, 0.1538, -0.1212), (-0.1313, 0.1538, -0.1212), (-0.131, 0.1538, 0.1212), (0.1313, 0.1538, 0.1212), (0.131, 0.4672, -0.1212), (-0.1313, 0.4672, -0.1212), (-0.131, 0.4672, 0.1212), (0.1313, 0.4672, 0.1212)], [(1, 5), (2, 6), (0, 4), (7, 3), (1, 2), (3, 0), (5, 6), (6, 7), (4, 5), (7, 4), (2, 3), (0, 1)], [])
me_cs_user_c_leg_fk_l.use_remesh_preserve_volume = False
me_cs_user_c_leg_fk_l.use_remesh_preserve_attributes = False
me_cs_user_c_leg_fk_l.use_mirror_vertex_groups = False
me_cs_user_c_leg_fk_l.update()
me_cs_user_c_spine_01_x = bpy.data.meshes.new('cs_user_c_spine_01.x')
me_cs_user_c_spine_01_x.from_pydata([(-2.961, 1.067, -3.168), (-3.421, 1.067, -2.708), (-3.191, 1.067, -3.106), (-3.359, 1.067, -2.938), (-2.964, 1.067, 3.17), (-3.423, 1.067, 2.711), (-3.194, 1.067, 3.109), (-3.362, 1.067, 2.941), (2.964, 1.067, -3.17), (3.423, 1.067, -2.711), (3.194, 1.067, -3.109), (3.362, 1.067, -2.941), (2.961, 1.067, 3.168), (3.421, 1.067, 2.708), (3.191, 1.067, 3.106), (3.359, 1.067, 2.938)], [(8, 0), (0, 2), (2, 3), (3, 1), (1, 5), (5, 7), (7, 6), (6, 4), (4, 12), (12, 14), (14, 15), (15, 13), (13, 9), (9, 11), (11, 10), (10, 8)], [])
me_cs_user_c_spine_01_x.use_remesh_preserve_volume = False
me_cs_user_c_spine_01_x.use_remesh_preserve_attributes = False
me_cs_user_c_spine_01_x.use_mirror_vertex_groups = False
me_cs_user_c_spine_01_x.update()
me_cs_foot_002 = bpy.data.meshes.new('cs_foot.002')
me_cs_foot_002.from_pydata([(-0.5532, 1.511, -0.3392), (-0.5532, -0.002479, -0.3392), (-0.5532, 1.511, 0.3392), (-0.5532, -0.002479, 0.3392), (0.5532, 1.511, -0.3392), (0.5532, -0.002479, -0.3392), (0.5532, 1.511, 0.3392), (0.5532, -0.002479, 0.3392)], [(0, 1), (0, 2), (1, 3), (2, 3), (4, 5), (4, 6), (5, 7), (6, 7), (7, 3), (1, 5), (2, 6), (0, 4)], [])
me_cs_foot_002.use_remesh_preserve_volume = False
me_cs_foot_002.use_remesh_preserve_attributes = False
me_cs_foot_002.use_mirror_vertex_groups = False
me_cs_foot_002.update()
me_cs_box = bpy.data.meshes.new('cs_box')
me_cs_box.from_pydata([(0.2572, 0.002708, -0.238), (-0.2578, 0.002708, -0.238), (-0.2572, 0.002708, 0.238), (0.2578, 0.002708, 0.238), (0.2572, 0.6182, -0.238), (-0.2578, 0.6182, -0.238), (-0.2572, 0.6182, 0.238), (0.2578, 0.6182, 0.238)], [(1, 5), (2, 6), (0, 4), (7, 3), (1, 2), (3, 0), (5, 6), (6, 7), (4, 5), (7, 4), (2, 3), (0, 1)], [])
me_cs_box.use_remesh_preserve_volume = False
me_cs_box.use_remesh_preserve_attributes = False
me_cs_box.use_mirror_vertex_groups = False
me_cs_box.update()
me_cs_torus_04_004 = bpy.data.meshes.new('cs_torus_04.004')
me_cs_torus_04_004.from_pydata([(0.6403, -0.004478, -0.1716), (0.6124, -0.004478, -0.2537), (0.5741, -0.004478, -0.3314), (0.5259, -0.004478, -0.4035), (0.4687, -0.004478, -0.4687), (0.4035, -0.004478, -0.5259), (0.3314, -0.004478, -0.5741), (0.2537, -0.004478, -0.6124), (0.1716, -0.004478, -0.6403), (-0.1716, -0.004478, -0.6403), (-0.3314, -0.004478, -0.5741), (-0.4035, -0.004478, -0.5259), (-0.4687, -0.004478, -0.4687), (-0.5259, -0.004478, -0.4035), (0.2537, -0.004478, 0.6124), (0.3314, -0.004478, 0.5741), (0.4687, -0.004478, 0.4687), (0.5259, -0.004478, 0.4035), (0.5741, -0.004478, 0.3314), (0.6403, -0.004478, 0.1716), (0.9775, -0.004478, -1.896e-09), (0.9713, -0.004478, -0.06454), (0.9526, -0.004478, -0.128), (-0.9526, -0.004478, -0.128), (-0.9713, -0.004478, -0.06454), (-0.9775, -0.004478, 5.49e-08), (-0.9713, -0.004478, 0.06454), (-0.9526, -0.004478, 0.128), (0.9526, -0.004478, 0.128), (0.9713, -0.004478, 0.06454), (-0.2537, -0.004478, -0.6124), (-0.5741, -0.004478, -0.3314), (-0.6124, -0.004478, -0.2537), (-0.6403, -0.004478, -0.1716), (-0.6403, -0.004478, 0.1716), (-0.6124, -0.004478, 0.2537), (-0.5741, -0.004478, 0.3314), (-0.5259, -0.004478, 0.4035), (-0.4687, -0.004478, 0.4687), (-0.4035, -0.004478, 0.5259), (-0.3314, -0.004478, 0.5741), (-0.2537, -0.004478, 0.6124), (-0.1716, -0.004478, 0.6403), (0.1716, -0.004478, 0.6403), (0.4035, -0.004478, 0.5259), (0.6124, -0.004477, 0.2537), (-5.96e-08, -0.004477, -0.9775), (-0.06454, -0.004477, -0.9713), (-0.128, -0.004477, -0.9526), (-0.128, -0.004478, 0.9526), (-0.06454, -0.004478, 0.9713), (1.192e-07, -0.004478, 0.9775), (0.06454, -0.004478, 0.9713), (0.128, -0.004478, 0.9526), (0.128, -0.004477, -0.9526), (0.06454, -0.004477, -0.9713)], [(11, 12), (9, 48), (1, 2), (54, 8), (5, 6), (2, 3), (34, 27), (4, 5), (17, 18), (16, 17), (14, 15), (12, 13), (7, 8), (23, 33), (0, 1), (10, 11), (6, 7), (3, 4), (26, 27), (25, 26), (24, 25), (23, 24), (21, 22), (20, 21), (20, 29), (28, 29), (28, 19), (0, 22), (37, 38), (15, 44), (30, 10), (35, 36), (44, 16), (13, 31), (39, 40), (9, 30), (41, 42), (18, 45), (43, 14), (38, 39), (32, 33), (45, 19), (40, 41), (36, 37), (31, 32), (34, 35), (52, 53), (51, 52), (50, 51), (49, 50), (47, 48), (46, 47), (46, 55), (54, 55), (43, 53), (49, 42)], [])
me_cs_torus_04_004.use_remesh_preserve_volume = False
me_cs_torus_04_004.use_remesh_preserve_attributes = False
me_cs_torus_04_004.use_mirror_vertex_groups = False
me_cs_torus_04_004.update()
me_cs_foot_l = bpy.data.meshes.new('cs_foot.l')
me_cs_foot_l.from_pydata([(1.886, 3.453, -0.9747), (1.886, -0.04333, -0.9747), (1.886, 3.453, 1.115), (1.886, -0.04333, 1.115), (-0.03706, 3.453, -0.9747), (-0.03706, -0.04333, -0.9747), (-0.03706, 3.453, 1.115), (-0.03706, -0.04333, 1.115)], [(0, 1), (0, 2), (1, 3), (2, 3), (4, 5), (4, 6), (5, 7), (6, 7), (7, 3), (1, 5), (2, 6), (0, 4)], [])
me_cs_foot_l.use_remesh_preserve_volume = False
me_cs_foot_l.use_remesh_preserve_attributes = False
me_cs_foot_l.use_mirror_vertex_groups = False
me_cs_foot_l.update()
me_cs_foot = bpy.data.meshes.new('cs_foot')
me_cs_foot.from_pydata([(-1.886, 3.453, -0.9747), (-1.886, -0.04333, -0.9747), (-1.886, 3.453, 1.115), (-1.886, -0.04333, 1.115), (0.03706, 3.453, -0.9747), (0.03706, -0.04333, -0.9747), (0.03706, 3.453, 1.115), (0.03706, -0.04333, 1.115)], [(0, 1), (0, 2), (1, 3), (2, 3), (4, 5), (4, 6), (5, 7), (6, 7), (7, 3), (1, 5), (2, 6), (0, 4)], [])
me_cs_foot.use_remesh_preserve_volume = False
me_cs_foot.use_remesh_preserve_attributes = False
me_cs_foot.use_mirror_vertex_groups = False
me_cs_foot.update()
me_cs_plane_2_002 = bpy.data.meshes.new('cs_plane_2.002')
me_cs_plane_2_002.from_pydata([(-4.636e-16, 2.088, -5.796e-14), (-0.4073, 2.048, -5.694e-14), (-0.799, 1.929, -5.372e-14), (-1.16, 1.736, -4.845e-14), (-1.476, 1.476, -4.131e-14), (-1.736, 1.16, -3.259e-14), (-1.929, 0.799, -2.261e-14), (-2.048, 0.4073, -1.176e-14), (-2.088, 1.576e-07, -4.636e-16), (-2.048, -0.4073, 1.085e-14), (-1.929, -0.799, 2.175e-14), (-1.736, -1.16, 3.181e-14), (-1.476, -1.476, 4.065e-14), (-1.16, -1.736, 4.793e-14), (-0.799, -1.929, 5.337e-14), (-0.4073, -2.048, 5.675e-14), (6.803e-07, -2.088, 5.796e-14), (0.4073, -2.048, 5.694e-14), (0.799, -1.929, 5.372e-14), (1.16, -1.736, 4.845e-14), (1.476, -1.476, 4.131e-14), (1.736, -1.16, 3.259e-14), (1.929, -0.799, 2.261e-14), (2.048, -0.4073, 1.176e-14), (2.088, 2.016e-06, 4.635e-16), (2.048, 0.4073, -1.085e-14), (1.929, 0.799, -2.175e-14), (1.736, 1.16, -3.181e-14), (1.476, 1.476, -4.065e-14), (1.16, 1.736, -4.793e-14), (0.799, 1.929, -5.337e-14), (0.4073, 2.048, -5.675e-14)], [(1, 0), (2, 1), (3, 2), (4, 3), (5, 4), (6, 5), (7, 6), (8, 7), (9, 8), (10, 9), (11, 10), (12, 11), (13, 12), (14, 13), (15, 14), (16, 15), (17, 16), (18, 17), (19, 18), (20, 19), (21, 20), (22, 21), (23, 22), (24, 23), (25, 24), (26, 25), (27, 26), (28, 27), (29, 28), (30, 29), (31, 30), (0, 31)], [])
me_cs_plane_2_002.use_remesh_preserve_volume = False
me_cs_plane_2_002.use_remesh_preserve_attributes = False
me_cs_plane_2_002.use_mirror_vertex_groups = False
me_cs_plane_2_002.update()
me_cs_plane_1_002 = bpy.data.meshes.new('cs_plane_1.002')
me_cs_plane_1_002.from_pydata([(-1.136, 1.347, 0.9805), (1.024, 0.7604, 0.9824), (0.9355, 1.414, 0.9824), (-0.4924, 1.249, 0.9824), (0.0, 0.4518, 0.9824), (0.0, 1.188, 0.9824), (1.222, 1.128, 0.9824), (-0.4924, 0.5135, 0.9824), (0.4924, 0.5135, 0.9824), (0.4924, 1.249, 0.9824), (1.136, 1.347, 0.9805), (-1.222, 1.128, 0.9824), (-0.9355, 1.414, 0.9824), (-1.024, 0.7604, 0.9824), (1.17, 0.9358, 0.9805), (-1.17, 0.9358, 0.9805)], [(8, 1), (9, 2), (10, 2), (3, 12), (7, 13), (14, 6), (0, 12), (4, 8), (5, 9), (6, 10), (13, 15), (11, 0), (15, 11), (1, 14), (5, 3), (4, 7)], [])
me_cs_plane_1_002.use_remesh_preserve_volume = False
me_cs_plane_1_002.use_remesh_preserve_attributes = False
me_cs_plane_1_002.use_mirror_vertex_groups = False
me_cs_plane_1_002.update()
me_cs_arrow_cross = bpy.data.meshes.new('cs_arrow_cross')
me_cs_arrow_cross.from_pydata([(0.94, -1.864, -7.793e-08), (5.573e-07, -3.115, -7.793e-08), (-0.9391, -1.864, -7.793e-08), (1.744, 1.165, 0.0), (-1.862, -0.9391, 6.139e-08), (-3.115, 3.135e-07, 6.139e-08), (-1.864, 0.9437, 2.007e-07), (1.862, 0.9428, 6.139e-08), (1.938, 0.8027, 0.0), (3.115, -5.225e-07, 6.139e-08), (1.865, -0.9434, 6.139e-08), (1.707e-06, 3.115, 6.139e-08), (0.9423, 1.861, 2.007e-07), (2.057, 0.4092, 0.0), (2.098, 2.025e-06, 0.0), (2.057, -0.4092, 0.0), (1.938, -0.8027, 0.0), (1.744, -1.165, 0.0), (1.483, -1.483, 0.0), (1.165, -1.744, 0.0), (0.8027, -1.938, 0.0), (0.4092, -2.057, 0.0), (6.835e-07, -2.098, 0.0), (-0.4092, -2.057, 0.0), (-0.8027, -1.938, 0.0), (-1.165, -1.744, 0.0), (-1.483, -1.483, 0.0), (-1.744, -1.165, 0.0), (-1.938, -0.8027, 0.0), (-2.057, -0.4092, 0.0), (-2.098, 1.584e-07, 0.0), (-2.057, 0.4092, 0.0), (-1.938, 0.8027, 0.0), (-1.744, 1.165, 0.0), (-1.483, 1.483, 0.0), (-1.165, 1.744, 0.0), (-0.8027, 1.938, 0.0), (-0.4092, 2.057, 0.0), (0.0, 2.098, 0.0), (1.483, 1.483, 0.0), (1.165, 1.744, 0.0), (0.8027, 1.938, 0.0), (0.4092, 2.057, 0.0), (-0.9537, 1.86, 0.0)], [(1, 0), (1, 2), (38, 42), (5, 4), (5, 6), (9, 7), (41, 40), (9, 10), (11, 43), (11, 12), (40, 39), (39, 3), (3, 8), (8, 13), (13, 14), (14, 15), (15, 16), (16, 17), (17, 18), (18, 19), (19, 20), (20, 21), (23, 24), (22, 23), (21, 22), (24, 25), (25, 26), (26, 27), (27, 28), (28, 29), (29, 30), (30, 31), (31, 32), (32, 33), (33, 34), (34, 35), (42, 41), (43, 36), (36, 37), (37, 38), (35, 43)], [])
me_cs_arrow_cross.use_remesh_preserve_volume = False
me_cs_arrow_cross.use_remesh_preserve_attributes = False
me_cs_arrow_cross.use_mirror_vertex_groups = False
me_cs_arrow_cross.update()
me_cs_circle_squashed_001 = bpy.data.meshes.new('cs_circle_squashed.001')
me_cs_circle_squashed_001.from_pydata([(0.0, 1.046, 0.1798), (-0.1248, 1.046, 0.1763), (-0.2448, 1.046, 0.1661), (-0.3554, 1.046, 0.1495), (-0.4523, 1.046, 0.1271), (-0.5319, 1.046, 0.09989), (-0.591, 1.046, 0.06881), (-0.6274, 1.046, 0.03508), (-0.6397, 1.046, 5.28e-08), (-0.6274, 1.046, -0.03508), (-0.591, 1.046, -0.06881), (-0.5319, 1.046, -0.09989), (-0.4523, 1.046, -0.1271), (-0.3554, 1.046, -0.1495), (-0.2448, 1.046, -0.1661), (-0.1248, 1.046, -0.1763), (5.592e-08, 1.046, -0.1798), (0.1248, 1.046, -0.1763), (0.2448, 1.046, -0.1661), (0.3554, 1.046, -0.1495), (0.4523, 1.046, -0.1271), (0.5319, 1.046, -0.09989), (0.591, 1.046, -0.06881), (0.6274, 1.046, -0.03508), (0.6397, 1.046, 6.28e-08), (0.6274, 1.046, 0.03508), (0.591, 1.046, 0.06881), (0.5319, 1.046, 0.09989), (0.4523, 1.046, 0.1271), (0.3554, 1.046, 0.1495), (0.2448, 1.046, 0.1661), (0.1248, 1.046, 0.1763)], [(1, 0), (2, 1), (3, 2), (4, 3), (5, 4), (6, 5), (7, 6), (8, 7), (9, 8), (10, 9), (11, 10), (12, 11), (13, 12), (14, 13), (15, 14), (16, 15), (17, 16), (18, 17), (19, 18), (20, 19), (21, 20), (22, 21), (23, 22), (24, 23), (25, 24), (26, 25), (27, 26), (28, 27), (29, 28), (30, 29), (31, 30), (0, 31)], [])
_uv = me_cs_circle_squashed_001.uv_layers.new(name='UVMap')
_uv.uv.foreach_set('vector', [])
me_cs_circle_squashed_001.use_remesh_preserve_volume = False
me_cs_circle_squashed_001.use_remesh_preserve_attributes = False
me_cs_circle_squashed_001.use_mirror_vertex_groups = False
me_cs_circle_squashed_001.update()
me_cs_torus_04 = bpy.data.meshes.new('cs_torus_04')
me_cs_torus_04.from_pydata([(0.2841, -0.004478, 5.418e-10), (0.2817, -0.004478, -0.03708), (0.2744, -0.004478, -0.07354), (0.2625, -0.004478, -0.1087), (0.2461, -0.004478, -0.1421), (0.2254, -0.004478, -0.173), (0.2009, -0.004478, -0.2009), (0.173, -0.004478, -0.2254), (0.1421, -0.004478, -0.2461), (0.1087, -0.004478, -0.2625), (0.07354, -0.004478, -0.2744), (0.03708, -0.004478, -0.2817), (3.234e-12, -0.004478, -0.2841), (-0.03708, -0.004478, -0.2817), (-0.07354, -0.004478, -0.2744), (-0.1087, -0.004478, -0.2625), (-0.1421, -0.004478, -0.2461), (-0.173, -0.004478, -0.2254), (-0.2009, -0.004478, -0.2009), (-0.2254, -0.004478, -0.173), (-0.2461, -0.004478, -0.1421), (-0.2625, -0.004478, -0.1087), (-0.2744, -0.004478, -0.07354), (-0.2817, -0.004478, -0.03708), (-0.2841, -0.004478, 2.502e-08), (-0.2817, -0.004478, 0.03708), (-0.2744, -0.004478, 0.07354), (-0.2625, -0.004478, 0.1087), (-0.2461, -0.004478, 0.1421), (-0.2254, -0.004478, 0.173), (-0.2009, -0.004478, 0.2009), (-0.173, -0.004478, 0.2254), (-0.1421, -0.004478, 0.2461), (-0.1087, -0.004478, 0.2625), (-0.07354, -0.004478, 0.2744), (-0.03708, -0.004478, 0.2817), (-3.234e-12, -0.004478, 0.2841), (0.03708, -0.004478, 0.2817), (0.07354, -0.004478, 0.2744), (0.1087, -0.004478, 0.2625), (0.1421, -0.004478, 0.2461), (0.173, -0.004478, 0.2254), (0.2009, -0.004478, 0.2009), (0.2254, -0.004478, 0.173), (0.2461, -0.004478, 0.1421), (0.2625, -0.004478, 0.1087), (0.2744, -0.004478, 0.07354), (0.2817, -0.004478, 0.03708)], [(25, 26), (24, 25), (41, 42), (29, 30), (31, 32), (45, 46), (17, 18), (23, 24), (35, 36), (3, 4), (34, 35), (26, 27), (15, 16), (7, 8), (4, 5), (37, 38), (27, 28), (40, 41), (12, 13), (38, 39), (22, 23), (1, 2), (28, 29), (19, 20), (6, 7), (43, 44), (11, 12), (32, 33), (0, 1), (21, 22), (0, 47), (10, 11), (13, 14), (42, 43), (44, 45), (39, 40), (18, 19), (33, 34), (9, 10), (36, 37), (2, 3), (20, 21), (16, 17), (30, 31), (8, 9), (46, 47), (5, 6), (14, 15)], [])
me_cs_torus_04.use_remesh_preserve_volume = False
me_cs_torus_04.use_remesh_preserve_attributes = False
me_cs_torus_04.use_mirror_vertex_groups = False
me_cs_torus_04.update()
me_cs_torus_02 = bpy.data.meshes.new('cs_torus_02')
me_cs_torus_02.from_pydata([(1.457, -0.005427, -2.678e-09), (1.445, -0.005427, -0.1902), (1.408, -0.005427, -0.3772), (1.346, -0.005427, -0.5577), (1.262, -0.005427, -0.7287), (1.156, -0.005427, -0.8872), (1.031, -0.005427, -1.031), (0.8872, -0.005427, -1.156), (0.7287, -0.005427, -1.262), (0.5577, -0.005427, -1.346), (0.3772, -0.005427, -1.408), (0.1902, -0.005427, -1.445), (1.209e-11, -0.005427, -1.457), (-0.1902, -0.005427, -1.445), (-0.3772, -0.005427, -1.408), (-0.5577, -0.005427, -1.346), (-0.7287, -0.005427, -1.262), (-0.8872, -0.005427, -1.156), (-1.031, -0.005427, -1.031), (-1.156, -0.005427, -0.8872), (-1.262, -0.005427, -0.7287), (-1.346, -0.005427, -0.5577), (-1.408, -0.005427, -0.3772), (-1.445, -0.005427, -0.1902), (-1.457, -0.005427, 1.322e-07), (-1.445, -0.005427, 0.1902), (-1.408, -0.005427, 0.3772), (-1.346, -0.005427, 0.5577), (-1.262, -0.005427, 0.7287), (-1.156, -0.005427, 0.8872), (-1.031, -0.005427, 1.031), (-0.8872, -0.005427, 1.156), (-0.7287, -0.005427, 1.262), (-0.5577, -0.005427, 1.346), (-0.3772, -0.005427, 1.408), (-0.1902, -0.005427, 1.445), (-1.648e-11, -0.005427, 1.457), (0.1902, -0.005427, 1.445), (0.3772, -0.005427, 1.408), (0.5577, -0.005427, 1.346), (0.7287, -0.005427, 1.262), (0.8872, -0.005427, 1.156), (1.031, -0.005427, 1.031), (1.156, -0.005427, 0.8872), (1.262, -0.005427, 0.7287), (1.346, -0.005427, 0.5577), (1.408, -0.005427, 0.3772), (1.445, -0.005427, 0.1902)], [(25, 26), (24, 25), (41, 42), (29, 30), (31, 32), (45, 46), (17, 18), (23, 24), (35, 36), (3, 4), (34, 35), (26, 27), (15, 16), (7, 8), (4, 5), (37, 38), (27, 28), (40, 41), (12, 13), (38, 39), (22, 23), (1, 2), (28, 29), (19, 20), (6, 7), (43, 44), (11, 12), (32, 33), (0, 1), (21, 22), (0, 47), (10, 11), (13, 14), (42, 43), (44, 45), (39, 40), (18, 19), (33, 34), (9, 10), (36, 37), (2, 3), (20, 21), (16, 17), (30, 31), (8, 9), (46, 47), (5, 6), (14, 15)], [])
me_cs_torus_02.use_remesh_preserve_volume = False
me_cs_torus_02.use_remesh_preserve_attributes = False
me_cs_torus_02.use_mirror_vertex_groups = False
me_cs_torus_02.update()
me_cs_torus_03 = bpy.data.meshes.new('cs_torus_03')
me_cs_torus_03.from_pydata([(0.6475, 0.005344, -1.056e-09), (0.642, 0.005344, -0.08452), (0.6254, 0.005344, -0.1676), (0.5982, 0.005344, -0.2478), (0.5608, 0.005344, -0.3238), (0.5137, 0.005344, -0.3942), (0.4579, 0.005344, -0.4579), (0.3942, 0.005344, -0.5137), (0.3238, 0.005344, -0.5608), (0.2478, 0.005344, -0.5982), (0.1676, 0.005344, -0.6254), (0.08452, 0.005344, -0.642), (5.073e-11, 0.005344, -0.6475), (-0.08452, 0.005344, -0.642), (-0.1676, 0.005344, -0.6254), (-0.2478, 0.005344, -0.5982), (-0.3238, 0.005344, -0.5608), (-0.3942, 0.005344, -0.5137), (-0.4579, 0.005344, -0.4579), (-0.5137, 0.005344, -0.3942), (-0.5608, 0.005344, -0.3238), (-0.5982, 0.005344, -0.2478), (-0.6254, 0.005344, -0.1676), (-0.642, 0.005344, -0.08452), (-0.6475, 0.005344, 5.758e-08), (-0.642, 0.005344, 0.08452), (-0.6254, 0.005344, 0.1676), (-0.5982, 0.005344, 0.2478), (-0.5608, 0.005344, 0.3238), (-0.5137, 0.005344, 0.3942), (-0.4579, 0.005344, 0.4579), (-0.3942, 0.005344, 0.5137), (-0.3238, 0.005344, 0.5608), (-0.2478, 0.005344, 0.5982), (-0.1676, 0.005344, 0.6254), (-0.08452, 0.005344, 0.642), (-1.253e-11, 0.005344, 0.6475), (0.08452, 0.005344, 0.642), (0.1676, 0.005344, 0.6254), (0.2478, 0.005344, 0.5982), (0.3238, 0.005344, 0.5608), (0.3942, 0.005344, 0.5137), (0.4579, 0.005344, 0.4579), (0.5137, 0.005344, 0.3942), (0.5608, 0.005344, 0.3238), (0.5982, 0.005344, 0.2478), (0.6254, 0.005344, 0.1676), (0.642, 0.005344, 0.08452)], [(36, 37), (4, 5), (13, 14), (21, 22), (37, 38), (43, 44), (26, 27), (15, 16), (24, 25), (10, 11), (46, 47), (7, 8), (28, 29), (35, 36), (40, 41), (33, 34), (32, 33), (44, 45), (27, 28), (17, 18), (1, 2), (38, 39), (22, 23), (12, 13), (20, 21), (23, 24), (6, 7), (34, 35), (19, 20), (45, 46), (2, 3), (16, 17), (5, 6), (9, 10), (0, 47), (39, 40), (14, 15), (11, 12), (8, 9), (42, 43), (3, 4), (25, 26), (31, 32), (18, 19), (0, 1), (30, 31), (41, 42), (29, 30)], [])
me_cs_torus_03.use_remesh_preserve_volume = False
me_cs_torus_03.use_remesh_preserve_attributes = False
me_cs_torus_03.use_mirror_vertex_groups = False
me_cs_torus_03.update()
me_cs_sphere = bpy.data.meshes.new('cs_sphere')
me_cs_sphere.from_pydata([(0.0, 0.4449, 0.0), (-0.1702, 0.411, 0.0), (-0.3146, 0.3146, 0.0), (-0.411, 0.1702, 0.0), (-0.4449, -1.945e-08, 0.0), (-0.411, -0.1702, 0.0), (-0.3146, -0.3146, 0.0), (-0.1702, -0.411, 0.0), (-6.717e-08, -0.4449, 0.0), (0.1702, -0.411, 0.0), (0.3146, -0.3146, 0.0), (0.411, -0.1702, 0.0), (0.4449, 5.305e-09, 0.0), (0.411, 0.1702, 0.0), (0.3146, 0.3146, 0.0), (0.1702, 0.411, 0.0), (-9.878e-17, -3.712e-07, -0.4449), (-0.1702, -3.712e-07, -0.411), (-0.3146, -2.652e-07, -0.3146), (-0.411, -1.458e-07, -0.1702), (-0.4449, 1.739e-14, 1.945e-08), (-0.411, 1.458e-07, 0.1702), (-0.3146, 2.652e-07, 0.3146), (-0.1702, 3.712e-07, 0.411), (-6.717e-08, 3.712e-07, 0.4449), (0.1702, 3.712e-07, 0.411), (0.3146, 2.652e-07, 0.3146), (0.411, 1.458e-07, 0.1702), (0.4449, -4.742e-15, -5.305e-09), (0.411, -1.458e-07, -0.1702), (0.3146, -2.652e-07, -0.3146), (0.1702, -3.712e-07, -0.411), (-7.248e-08, 0.4449, -7.248e-08), (7.955e-08, 0.411, -0.1702), (2.121e-07, 0.3146, -0.3146), (3.447e-07, 0.1702, -0.411), (3.712e-07, -9.193e-08, -0.4449), (3.977e-07, -0.1702, -0.411), (3.182e-07, -0.3146, -0.3146), (2.121e-07, -0.411, -0.1702), (7.248e-08, -0.4449, 5.305e-09), (-7.955e-08, -0.411, 0.1702), (-2.121e-07, -0.3146, 0.3146), (-3.447e-07, -0.1702, 0.411), (-3.712e-07, 7.778e-08, 0.4449), (-3.977e-07, 0.1702, 0.411), (-3.182e-07, 0.3146, 0.3146), (-2.121e-07, 0.411, 0.1702)], [(1, 0), (2, 1), (3, 2), (4, 3), (5, 4), (6, 5), (7, 6), (8, 7), (9, 8), (10, 9), (11, 10), (12, 11), (13, 12), (14, 13), (15, 14), (0, 15), (17, 16), (18, 17), (19, 18), (20, 19), (21, 20), (22, 21), (23, 22), (24, 23), (25, 24), (26, 25), (27, 26), (28, 27), (29, 28), (30, 29), (31, 30), (16, 31), (33, 32), (34, 33), (35, 34), (36, 35), (37, 36), (38, 37), (39, 38), (40, 39), (41, 40), (42, 41), (43, 42), (44, 43), (45, 44), (46, 45), (47, 46), (32, 47)], [])
me_cs_sphere.use_remesh_preserve_volume = False
me_cs_sphere.use_remesh_preserve_attributes = False
me_cs_sphere.use_mirror_vertex_groups = False
me_cs_sphere.update()
me_cs_arrow_twist = bpy.data.meshes.new('cs_arrow_twist')
me_cs_arrow_twist.from_pydata([(0.1107, 4.206e-08, 0.2578), (0.08806, 6.665e-08, 0.4635), (2.98e-08, 3.464e-08, 0.2578), (2.98e-08, 6.227e-08, 0.4635), (0.2239, 4.329e-08, 0.2092), (0.2634, 6.071e-08, 0.4103), (0.3208, 3.082e-08, 0.1303), (0.4271, 6.743e-08, 0.2966), (0.3544, 2.657e-08, 0.06511), (0.5084, 3.238e-08, 0.1762), (0.2339, 1.885e-08, 0.0173), (0.6182, 5.417e-08, 0.2286), (0.5644, -1.044e-08, -0.1984), (-0.1107, 2.722e-08, 0.2578), (-0.08806, 5.789e-08, 0.4635), (-0.2239, 1.292e-08, 0.2092), (-0.2634, 4.953e-08, 0.4103), (-0.3208, 4.204e-09, 0.1303), (-0.4271, 1.227e-08, 0.2966), (-0.3544, -9.072e-09, 0.06511), (-0.5084, 1.498e-08, 0.1762), (-0.2339, -1.42e-08, 0.0173), (-0.6182, 7.25e-09, 0.2286), (-0.5644, -4.288e-08, -0.1984)], [(2, 0), (1, 3), (5, 1), (0, 4), (7, 5), (4, 6), (9, 7), (6, 8), (11, 9), (8, 10), (11, 12), (10, 12), (16, 14), (13, 15), (18, 16), (15, 17), (20, 18), (17, 19), (22, 20), (19, 21), (22, 23), (21, 23), (2, 13), (14, 3)], [])
me_cs_arrow_twist.use_remesh_preserve_volume = False
me_cs_arrow_twist.use_remesh_preserve_attributes = False
me_cs_arrow_twist.use_mirror_vertex_groups = False
me_cs_arrow_twist.update()
me_cs_user_c_shoulder_l = bpy.data.meshes.new('cs_user_c_shoulder.l')
me_cs_user_c_shoulder_l.from_pydata([(1.211, -0.3162, -0.3469), (1.211, -0.2175, -0.4304), (1.211, -0.303, -0.3947), (1.211, -0.2669, -0.4253), (1.211, 0.5572, -0.1998), (1.211, 0.4584, -0.3166), (1.211, 0.544, -0.2521), (1.211, 0.5078, -0.2948), (1.211, -0.2161, -0.09311), (1.211, -0.3162, -0.1924), (1.211, -0.2662, -0.1061), (1.211, -0.3028, -0.1425), (1.211, 0.5572, -0.1998), (1.211, 0.457, -0.09877), (1.211, 0.5438, -0.1496), (1.211, 0.5071, -0.1126)], [], [(1, 3, 2, 0, 9, 11, 10, 8, 13, 15, 14, 12, 4, 6, 7, 5)])
me_cs_user_c_shoulder_l.use_remesh_preserve_volume = False
me_cs_user_c_shoulder_l.use_remesh_preserve_attributes = False
me_cs_user_c_shoulder_l.use_mirror_vertex_groups = False
me_cs_user_c_shoulder_l.update()
me_cs_user_c_shoulder_r = bpy.data.meshes.new('cs_user_c_shoulder.r')
me_cs_user_c_shoulder_r.from_pydata([(-1.211, -0.3162, -0.3469), (-1.211, -0.2175, -0.4304), (-1.211, -0.303, -0.3947), (-1.211, -0.2669, -0.4253), (-1.211, 0.5572, -0.1998), (-1.211, 0.4584, -0.3166), (-1.211, 0.544, -0.2521), (-1.211, 0.5078, -0.2948), (-1.211, -0.2161, -0.09311), (-1.211, -0.3162, -0.1924), (-1.211, -0.2662, -0.1061), (-1.211, -0.3028, -0.1425), (-1.211, 0.5572, -0.1998), (-1.211, 0.457, -0.09877), (-1.211, 0.5438, -0.1496), (-1.211, 0.5071, -0.1126)], [], [(1, 3, 2, 0, 9, 11, 10, 8, 13, 15, 14, 12, 4, 6, 7, 5)])
me_cs_user_c_shoulder_r.use_remesh_preserve_volume = False
me_cs_user_c_shoulder_r.use_remesh_preserve_attributes = False
me_cs_user_c_shoulder_r.use_mirror_vertex_groups = False
me_cs_user_c_shoulder_r.update()
me_cs_user_c_arm_fk_l = bpy.data.meshes.new('cs_user_c_arm_fk.l')
me_cs_user_c_arm_fk_l.from_pydata([(0.2572, -0.4934, -0.238), (-0.2578, -0.4934, -0.238), (-0.2572, -0.4934, 0.238), (0.2578, -0.4934, 0.238), (0.2572, 0.1221, -0.238), (-0.2578, 0.1221, -0.238), (-0.2572, 0.1221, 0.238), (0.2578, 0.1221, 0.238)], [(1, 5), (2, 6), (0, 4), (7, 3), (1, 2), (3, 0), (5, 6), (6, 7), (4, 5), (7, 4), (2, 3), (0, 1)], [])
me_cs_user_c_arm_fk_l.use_remesh_preserve_volume = False
me_cs_user_c_arm_fk_l.use_remesh_preserve_attributes = False
me_cs_user_c_arm_fk_l.use_mirror_vertex_groups = False
me_cs_user_c_arm_fk_l.update()
me_cs_user_c_arm_fk_r_003 = bpy.data.meshes.new('cs_user_c_arm_fk.r.003')
me_cs_user_c_arm_fk_r_003.from_pydata([(-0.2572, -0.4934, -0.238), (0.2578, -0.4934, -0.238), (0.2572, -0.4934, 0.238), (-0.2578, -0.4934, 0.238), (-0.2572, 0.1221, -0.238), (0.2578, 0.1221, -0.238), (0.2572, 0.1221, 0.238), (-0.2578, 0.1221, 0.238)], [(1, 5), (2, 6), (0, 4), (7, 3), (1, 2), (3, 0), (5, 6), (6, 7), (4, 5), (7, 4), (2, 3), (0, 1)], [])
me_cs_user_c_arm_fk_r_003.use_remesh_preserve_volume = False
me_cs_user_c_arm_fk_r_003.use_remesh_preserve_attributes = False
me_cs_user_c_arm_fk_r_003.use_mirror_vertex_groups = False
me_cs_user_c_arm_fk_r_003.update()
me_cs_user_c_arm_ik_r = bpy.data.meshes.new('cs_user_c_arm_ik.r')
me_cs_user_c_arm_ik_r.from_pydata([(-0.2572, 0.002708, -0.238), (0.2578, 0.002708, -0.238), (0.2572, 0.002708, 0.238), (-0.2578, 0.002708, 0.238), (-0.2572, 0.6182, -0.238), (0.2578, 0.6182, -0.238), (0.2572, 0.6182, 0.238), (-0.2578, 0.6182, 0.238)], [(1, 5), (2, 6), (0, 4), (7, 3), (1, 2), (3, 0), (5, 6), (6, 7), (4, 5), (7, 4), (2, 3), (0, 1)], [])
me_cs_user_c_arm_ik_r.use_remesh_preserve_volume = False
me_cs_user_c_arm_ik_r.use_remesh_preserve_attributes = False
me_cs_user_c_arm_ik_r.use_mirror_vertex_groups = False
me_cs_user_c_arm_ik_r.update()
me_plane = bpy.data.meshes.new('Plane')
me_plane.from_pydata([(0.0, 1.0, 0.0), (0.0, 0.0, 0.0)], [(1, 0)], [])
_uv = me_plane.uv_layers.new(name='UVMap')
_uv.uv.foreach_set('vector', [])
me_plane.use_remesh_fix_poles = True
me_plane.use_remesh_preserve_attributes = False
me_plane.update()
me_cs_user_c_spine_01_x_001 = bpy.data.meshes.new('cs_user_c_spine_01.x.001')
me_cs_user_c_spine_01_x_001.from_pydata([(-1.332, 0.4802, -1.426), (-1.54, 0.4802, -1.219), (-1.436, 0.4802, -1.398), (-1.512, 0.4802, -1.322), (-1.334, 0.4802, 1.427), (-1.541, 0.4802, 1.22), (-1.437, 0.4802, 1.399), (-1.513, 0.4802, 1.323), (1.334, 0.4802, -1.427), (1.541, 0.4802, -1.22), (1.437, 0.4802, -1.399), (1.513, 0.4802, -1.323), (1.332, 0.4802, 1.426), (1.54, 0.4802, 1.219), (1.436, 0.4802, 1.398), (1.512, 0.4802, 1.322)], [(8, 0), (0, 2), (2, 3), (3, 1), (1, 5), (5, 7), (7, 6), (6, 4), (4, 12), (12, 14), (14, 15), (15, 13), (13, 9), (9, 11), (11, 10), (10, 8)], [])
me_cs_user_c_spine_01_x_001.use_remesh_preserve_volume = False
me_cs_user_c_spine_01_x_001.use_remesh_preserve_attributes = False
me_cs_user_c_spine_01_x_001.use_mirror_vertex_groups = False
me_cs_user_c_spine_01_x_001.update()
arm_rig = bpy.data.armatures.new('rig')  # bones are not reproduced

# ---- objects
ob_cube_002 = bpy.data.objects.new('Cube.002', me_cube_004)
ob_cylinder = bpy.data.objects.new('Cylinder', me_cylinder)
ob_cylinder_001 = bpy.data.objects.new('Cylinder.001', me_cylinder_001)
ob_char_grp = bpy.data.objects.new('char_grp', None)
ob_rig = bpy.data.objects.new('rig', arm_rig)
ob_cs_half_circle = bpy.data.objects.new('cs_half_circle', me_cs_circle_01_001)
ob_cs_circle_head = bpy.data.objects.new('cs_circle_head', me_cs_circle_head)
ob_cs_user_c_thigh_fk_r = bpy.data.objects.new('cs_user_c_thigh_fk.r', me_cs_user_c_thigh_fk_r)
ob_cs_user_c_thigh_fk_l = bpy.data.objects.new('cs_user_c_thigh_fk.l', me_cs_user_c_thigh_fk_l)
ob_cs_user_c_leg_fk_r = bpy.data.objects.new('cs_user_c_leg_fk.r', me_cs_user_c_leg_fk_r)
ob_cs_user_c_leg_fk_l = bpy.data.objects.new('cs_user_c_leg_fk.l', me_cs_user_c_leg_fk_l)
ob_cs_spine = bpy.data.objects.new('cs_spine', me_cs_user_c_spine_01_x)
ob_cs_hand = bpy.data.objects.new('cs_hand', me_cs_foot_002)
ob_cs_box = bpy.data.objects.new('cs_box', me_cs_box)
ob_cs_foot_roll = bpy.data.objects.new('cs_foot_roll', me_cs_torus_04_004)
ob_cs_foot_l = bpy.data.objects.new('cs_foot.l', me_cs_foot_l)
ob_cs_foot_r = bpy.data.objects.new('cs_foot.r', me_cs_foot)
ob_cs_pos = bpy.data.objects.new('cs_pos', me_cs_plane_2_002)
ob_cs_curve = bpy.data.objects.new('cs_curve', me_cs_plane_1_002)
ob_cs_arrow_cross = bpy.data.objects.new('cs_arrow_cross', me_cs_arrow_cross)
ob_cs_circle_squashed = bpy.data.objects.new('cs_circle_squashed', me_cs_circle_squashed_001)
ob_cs_torus_04 = bpy.data.objects.new('cs_torus_04', me_cs_torus_04)
ob_cs_torus_02 = bpy.data.objects.new('cs_torus_02', me_cs_torus_02)
ob_cs_torus_03 = bpy.data.objects.new('cs_torus_03', me_cs_torus_03)
ob_cs_sphere = bpy.data.objects.new('cs_sphere', me_cs_sphere)
ob_cs_arrow_twist = bpy.data.objects.new('cs_arrow_twist', me_cs_arrow_twist)
ob_cs_grp = bpy.data.objects.new('cs_grp', None)
ob_cs_user_c_shoulder_l = bpy.data.objects.new('cs_user_c_shoulder.l', me_cs_user_c_shoulder_l)
ob_cs_user_c_shoulder_r = bpy.data.objects.new('cs_user_c_shoulder.r', me_cs_user_c_shoulder_r)
ob_cs_user_c_arm_fk_l = bpy.data.objects.new('cs_user_c_arm_fk.l', me_cs_user_c_arm_fk_l)
ob_cs_user_c_arm_fk_r = bpy.data.objects.new('cs_user_c_arm_fk.r', me_cs_user_c_arm_fk_r_003)
ob_cs_user_c_arm_ik_r = bpy.data.objects.new('cs_user_c_arm_ik.r', me_cs_user_c_arm_ik_r)
ob_cs_line = bpy.data.objects.new('cs_line', me_plane)
ob_cs_user_c_spine_03_x = bpy.data.objects.new('cs_user_c_spine_03.x', me_cs_user_c_spine_01_x_001)

# ---- transforms, parenting, visibility, modifiers, constraints
ob_cube_002.parent = ob_rig
ob_cube_002.location = (-5.375e-09, -0.123, 3.064)
ob_cube_002.rotation_euler = (0.001, 0.151, -1.56)
_vg = ob_cube_002.vertex_groups.new(name='root.x')
for _i, _w in zip([0, 2, 3, 5, 7, 8, 9, 11, 12, 14, 15, 16, 17, 18, 19, 21, 22, 23, 24, 25, 26, 28, 29, 30, 31, 32, 33, 34, 35, 36, 38, 39, 41, 42, 43, 44, 45, 46, 47, 48, 49, 50, 51, 52, 53, 54, 56, 137, 138, 139, 140, 141, 142, 143, 144, 145], [0.6039, 0.6453, 0.1654, 0.118, 0.5939, 0.6386, 0.4192, 0.6276, 0.2108, 0.303, 0.7345, 0.05399, 0.1974, 0.5033, 0.6708, 0.3269, 0.04085, 0.1199, 0.01103, 0.661, 0.2677, 0.6002, 0.4543, 0.7629, 0.0292, 0.06549, 0.01521, 0.03294, 0.3592, 0.5869, 0.117, 0.2036, 0.6509, 0.4561, 0.3443, 0.2014, 0.3175, 0.1886, 0.1867, 0.3429, 0.2678, 0.3452, 0.3521, 0.1947, 0.1669, 0.07127, 0.2122, 0.7043, 0.6023, 0.6786, 0.3078, 0.7005, 0.7493, 0.7307, 0.6728, 0.2283]): _vg.add([_i], _w, 'REPLACE')
_vg = ob_cube_002.vertex_groups.new(name='foot.l')
_vg = ob_cube_002.vertex_groups.new(name='toes_01.l')
_vg = ob_cube_002.vertex_groups.new(name='foot.r')
_vg = ob_cube_002.vertex_groups.new(name='toes_01.r')
_vg = ob_cube_002.vertex_groups.new(name='spine_01.x')
for _i, _w in zip([0, 5, 8, 9, 12, 16, 26, 27, 31, 33, 37, 40, 42, 43, 46, 47, 48, 49, 138, 139, 140, 145], [0.09798, 0.09613, 0.05124, 0.3004, 0.04064, 0.3559, 0.4201, 0.006909, 0.3747, 0.0006903, 0.09344, 0.09711, 0.1299, 0.05426, 0.09464, 0.05203, 0.2059, 0.00993, 0.1235, 0.06303, 0.4308, 0.488]): _vg.add([_i], _w, 'REPLACE')
_vg = ob_cube_002.vertex_groups.new(name='spine_02.x')
for _i, _w in zip([5, 9, 10, 12, 14, 16, 17, 23, 26, 27, 29, 31, 32, 33, 37, 40, 41, 48, 138, 140, 145], [0.08899, 0.05366, 0.0545, 0.039, 0.03051, 0.3537, 0.1802, 0.03557, 0.06643, 0.1541, 0.09023, 0.443, 0.05873, 0.03072, 0.1722, 0.5872, 0.04132, 0.03333, 0.03356, 0.07673, 0.09164]): _vg.add([_i], _w, 'REPLACE')
_vg = ob_cube_002.vertex_groups.new(name='spine_03.x')
for _i, _w in zip([4, 6, 10, 14, 17, 23, 24, 27, 29, 31, 32, 36, 37, 40, 41, 131, 133, 134, 135, 136], [0.9609, 0.04051, 0.09476, 0.05571, 0.2851, 0.07588, 0.08285, 0.6259, 0.1443, 0.02229, 0.6299, 0.02276, 0.05204, 0.1438, 0.06618, 0.02035, 0.08035, 0.05252, 0.7312, 0.1594]): _vg.add([_i], _w, 'REPLACE')
_vg = ob_cube_002.vertex_groups.new(name='neck.x')
for _i, _w in zip([127, 128, 129, 130, 131, 132, 133, 134, 135, 136], [0.2982, 0.2634, 0.282, 0.2347, 0.2111, 0.1699, 0.1122, 0.08644, 0.05642, 0.04323]): _vg.add([_i], _w, 'REPLACE')
_vg = ob_cube_002.vertex_groups.new(name='shoulder.r')
for _i, _w in zip([0, 1, 2, 3, 4, 5, 6, 7, 8, 9, 10, 11, 12, 13, 14, 15, 16, 17, 18, 19, 20, 21, 22, 23, 24, 25, 26, 27, 28, 29, 30, 31, 32, 33, 34, 35, 36, 37, 38, 39, 40, 41, 42, 43, 127, 128, 129, 130, 131, 132, 133, 134, 135, 136, 137, 138, 139, 140, 141, 142, 143, 144, 145], [0.07757, 0.9652, 0.04391, 0.7867, 0.004699, 0.6427, 0.9467, 0.324, 0.0608, 0.04782, 0.8197, 0.01201, 0.6684, 0.9895, 0.5911, 0.1596, 0.1989, 0.1509, 0.4199, 0.0363, 0.9398, 0.5837, 0.8945, 0.7361, 0.8629, 0.02426, 0.009499, 0.09241, 0.005393, 0.142, 0.05258, 0.0432, 0.1166, 0.8864, 0.8968, 0.5768, 0.3168, 0.6528, 0.846, 0.7521, 0.07681, 0.09894, 0.00379, 0.00978, 0.04828, 0.007509, 0.1536, 0.05751, 0.3246, 0.09907, 0.7966, 0.1411, 0.08508, 0.04457, 0.06227, 0.1083, 0.08586, 0.05948, 0.01963, 0.05135, 0.06185, 0.01207, 0.01635]): _vg.add([_i], _w, 'REPLACE')
_vg = ob_cube_002.vertex_groups.new(name='shoulder.l')
for _i, _w in zip([4, 17, 26, 27, 28, 29, 30, 31, 32, 40, 41, 127, 128, 135, 136, 144, 145], [0.004699, 0.1509, 0.009499, 0.09241, 0.005393, 0.142, 0.05258, 0.0432, 0.1166, 0.07681, 0.09894, 0.04828, 0.007509, 0.08508, 0.04457, 0.01207, 0.01635]): _vg.add([_i], _w, 'REPLACE')
_vg = ob_cube_002.vertex_groups.new(name='head.x')
for _i, _w in zip([57, 58, 59, 60, 61, 62, 63, 64, 65, 66, 67, 68, 69, 70, 71, 72, 73, 74, 75, 76, 77, 78, 79, 80, 81, 82, 83, 84, 85, 86, 87, 88, 89, 90, 91, 92, 93, 94, 95, 96, 97, 98, 99, 100, 101, 102, 103, 104, 105, 106, 107, 108, 109, 110, 111, 112, 113, 114, 115, 116, 117, 118, 119, 120, 121, 122, 123, 124, 125, 126, 127, 128, 129, 130, 131, 132, 133, 134, 135, 136, 146, 147, 148, 149, 150, 151, 152, 153, 154, 155, 156, 157, 158, 159], [1.0, 0.9935, 1.0, 0.9989, 1.0, 0.9858, 0.9792, 1.0, 1.0, 0.9963, 0.996, 0.9915, 0.9841, 1.0, 0.9867, 1.0, 1.0, 0.9908, 0.9959, 1.0, 0.9977, 0.987, 1.0, 0.9867, 1.0, 0.9922, 0.9999, 0.9948, 1.0, 0.9809, 0.9974, 1.0, 0.9823, 1.0, 0.9759, 0.9943, 1.0, 0.9831, 0.9893, 1.0, 1.0, 1.0, 1.0, 0.9929, 1.0, 1.0, 0.9766, 1.0, 1.0, 0.9988, 0.9974, 0.9808, 0.9952, 1.0, 0.9883, 1.0, 0.9866, 0.9937, 1.0, 1.0, 1.0, 1.0, 1.0, 1.0, 1.0, 1.0, 1.0, 1.0, 1.0, 1.0, 0.4328, 0.856, 0.3434, 0.8142, 0.2421, 0.7836, 0.0584, 0.772, 0.08145, 0.7124, 0.9935, 0.9858, 0.9963, 0.9915, 0.9908, 0.9959, 0.9922, 0.9999, 0.9974, 0.9929, 0.9988, 0.9974, 0.9963, 0.9988]): _vg.add([_i], _w, 'REPLACE')
_vg = ob_cube_002.vertex_groups.new(name='leg_stretch.l')
_vg = ob_cube_002.vertex_groups.new(name='leg_stretch.r')
_vg = ob_cube_002.vertex_groups.new(name='thigh_stretch.l')
for _i, _w in zip([2, 11, 26, 28, 30, 41, 45, 46, 47, 48, 50, 51, 52, 53, 54, 141, 144, 145], [0.003225, 0.01115, 0.0, 0.03801, 0.0, 0.0, 0.01205, 0.08397, 0.007285, 0.02037, 0.03219, 0.1158, 0.1615, 0.03763, 0.1442, 0.009475, 0.02846, 0.0]): _vg.add([_i], _w, 'REPLACE')
_vg = ob_cube_002.vertex_groups.new(name='thigh_stretch.r')
for _i, _w in zip([0, 2, 7, 8, 9, 11, 12, 15, 18, 19, 21, 25, 26, 28, 30, 35, 36, 41, 42, 43, 44, 45, 46, 47, 48, 49, 50, 51, 52, 53, 54, 55, 56, 137, 138, 139, 140, 141, 142, 143, 144, 145], [0.0, 0.04568, 0.0, 0.0, 0.0, 0.05565, 0.0, 0.0, 0.0, 0.007852, 0.0, 0.02407, 0.0, 0.03789, 0.0, 0.0, 0.0, 0.0, 0.03958, 0.0926, 0.2115, 0.2156, 0.08401, 0.1828, 0.02042, 0.1298, 0.209, 0.1156, 0.1613, 0.3062, 0.1441, 0.3338, 0.1727, 0.03022, 0.0, 0.0, 0.0, 0.03947, 0.01171, 8.248e-05, 0.02836, 0.0]): _vg.add([_i], _w, 'REPLACE')
_vg = ob_cube_002.vertex_groups.new(name='arm_stretch.l')
_vg = ob_cube_002.vertex_groups.new(name='arm_stretch.r')
_vg = ob_cube_002.vertex_groups.new(name='forearm_stretch.l')
_vg = ob_cube_002.vertex_groups.new(name='forearm_stretch.r')
_vg = ob_cube_002.vertex_groups.new(name='hand.l')
_vg = ob_cube_002.vertex_groups.new(name='hand.r')
_vg = ob_cube_002.vertex_groups.new(name='leg_twist.l')
_vg = ob_cube_002.vertex_groups.new(name='leg_twist.r')
_vg = ob_cube_002.vertex_groups.new(name='thigh_twist.l')
for _i, _w in zip([2, 11, 26, 28, 30, 41, 45, 46, 47, 48, 50, 51, 52, 53, 54, 141, 144, 145], [0.02248, 0.04989, 0.08961, 0.1401, 0.02812, 0.003055, 0.02675, 0.2559, 0.02355, 0.1742, 0.05655, 0.1937, 0.2297, 0.05599, 0.2928, 0.04456, 0.1087, 0.05017]): _vg.add([_i], _w, 'REPLACE')
_vg = ob_cube_002.vertex_groups.new(name='thigh_twist.r')
for _i, _w in zip([0, 2, 7, 8, 9, 11, 12, 15, 18, 19, 21, 25, 26, 28, 30, 35, 36, 41, 42, 43, 44, 45, 46, 47, 48, 49, 50, 51, 52, 53, 54, 55, 56, 137, 138, 139, 140, 141, 142, 143, 144, 145], [0.1695, 0.2273, 0.02822, 0.2158, 0.1406, 0.2152, 0.0103, 0.03989, 0.02201, 0.2302, 0.0165, 0.2406, 0.08965, 0.1402, 0.02809, 0.004726, 0.006297, 0.003043, 0.2967, 0.45, 0.5381, 0.401, 0.2559, 0.522, 0.1742, 0.5264, 0.3321, 0.1939, 0.2299, 0.4149, 0.2929, 0.6422, 0.5679, 0.1689, 0.1038, 0.1296, 0.08897, 0.1599, 0.1608, 0.15, 0.1088, 0.05019]): _vg.add([_i], _w, 'REPLACE')
_vg = ob_cube_002.vertex_groups.new(name='c_arm_twist_offset.l')
_vg = ob_cube_002.vertex_groups.new(name='c_arm_twist_offset.r')
_vg = ob_cube_002.vertex_groups.new(name='forearm_twist.l')
_vg = ob_cube_002.vertex_groups.new(name='forearm_twist.r')
_m = ob_cube_002.modifiers.new('Mirror', 'MIRROR')
_m.use_axis = (False, True, False)
_m.use_clip = True
_m = ob_cube_002.modifiers.new('rig', 'ARMATURE')
_m.object = ob_rig
_m.use_deform_preserve_volume = True
ob_cylinder.parent = ob_rig
ob_cylinder.location = (-0.02534, -0.00421, 3.102)
ob_cylinder.rotation_euler = (0.0, 0.0, -1.571)
_vg = ob_cylinder.vertex_groups.new(name='root.x')
_vg = ob_cylinder.vertex_groups.new(name='foot.l')
_vg = ob_cylinder.vertex_groups.new(name='toes_01.l')
_vg = ob_cylinder.vertex_groups.new(name='foot.r')
_vg = ob_cylinder.vertex_groups.new(name='toes_01.r')
_vg = ob_cylinder.vertex_groups.new(name='spine_01.x')
_vg = ob_cylinder.vertex_groups.new(name='spine_02.x')
_vg = ob_cylinder.vertex_groups.new(name='spine_03.x')
_vg = ob_cylinder.vertex_groups.new(name='neck.x')
_vg = ob_cylinder.vertex_groups.new(name='shoulder.r')
for _i, _w in zip([32, 33, 34, 36, 37, 38, 39, 40, 41, 42, 43, 44, 45, 46, 47, 48, 49, 50, 51], [0.02989, 0.03035, 0.006052, 0.05679, 0.05511, 0.07275, 0.1363, 0.4729, 0.4631, 0.1564, 0.08138, 0.1465, 0.1475, 0.1943, 0.3321, 0.661, 0.5696, 0.3047, 0.193]): _vg.add([_i], _w, 'REPLACE')
_vg = ob_cylinder.vertex_groups.new(name='shoulder.l')
_vg = ob_cylinder.vertex_groups.new(name='head.x')
_vg = ob_cylinder.vertex_groups.new(name='leg_stretch.l')
_vg = ob_cylinder.vertex_groups.new(name='leg_stretch.r')
_vg = ob_cylinder.vertex_groups.new(name='thigh_stretch.l')
_vg = ob_cylinder.vertex_groups.new(name='thigh_stretch.r')
_vg = ob_cylinder.vertex_groups.new(name='arm_stretch.l')
_vg = ob_cylinder.vertex_groups.new(name='arm_stretch.r')
for _i, _w in zip([1, 3, 5, 7, 9, 11, 13, 15, 16, 17, 18, 19, 20, 21, 22, 23, 24, 25, 26, 27, 28, 29, 30, 31, 32, 33, 34, 35, 36, 37, 38, 39, 40, 41, 42, 43, 44, 45, 46, 47, 48, 49, 50, 51, 76, 77, 78, 79, 80, 81, 82, 83], [0.565, 0.545, 0.5015, 0.4606, 0.4472, 0.4686, 0.5116, 0.5514, 0.1771, 0.1884, 0.1553, 0.1525, 0.03989, 0.05382, 0.05623, 0.04353, 0.0127, 0.0004739, 0.001708, 0.01406, 0.5815, 0.5561, 0.5015, 0.4494, 0.421, 0.4497, 0.5118, 0.5637, 0.107, 0.07602, 0.0119, 0.0, 0.0, 0.0, 0.02537, 0.08452, 0.0, 0.0, 0.0, 0.0, 0.0, 0.0, 0.0, 0.0, 0.7899, 0.8011, 0.7971, 0.7799, 0.7669, 0.7689, 0.7873, 0.7927]): _vg.add([_i], _w, 'REPLACE')
_vg = ob_cylinder.vertex_groups.new(name='forearm_stretch.l')
_vg = ob_cylinder.vertex_groups.new(name='forearm_stretch.r')
for _i, _w in zip([0, 1, 2, 3, 4, 6, 8, 10, 12, 14, 15, 16, 17, 18, 19, 20, 21, 22, 23, 24, 25, 26, 27, 28, 76, 77, 78, 79, 80, 81, 82, 83], [0.0, 0.007274, 0.0, 0.004024, 0.0, 0.0, 0.0, 0.0, 0.0, 0.0, 0.004266, 0.6948, 0.7187, 0.7498, 0.738, 0.5954, 0.5817, 0.5898, 0.6161, 0.6426, 0.6519, 0.6428, 0.621, 0.0004233, 0.1576, 0.1331, 0.1049, 0.09073, 0.09363, 0.108, 0.1217, 0.1449]): _vg.add([_i], _w, 'REPLACE')
_vg = ob_cylinder.vertex_groups.new(name='hand.l')
_vg = ob_cylinder.vertex_groups.new(name='hand.r')
for _i, _w in zip([0, 2, 4, 6, 8, 10, 12, 14, 20, 21, 22, 23, 24, 25, 26, 27, 52, 53, 54, 55, 56, 57, 58, 59, 60, 61, 62, 63, 64, 65, 66, 67, 68, 69, 70, 71, 72, 73, 74, 75], [0.9577, 0.9579, 0.958, 0.9579, 0.9576, 0.9574, 0.9572, 0.9572, 0.04513, 0.04607, 0.04329, 0.03826, 0.03582, 0.03239, 0.03561, 0.04366, 0.9875, 0.9871, 0.987, 0.9872, 0.9876, 0.988, 0.9882, 0.988, 0.9959, 0.9959, 0.9959, 0.9959, 0.9959, 0.996, 0.996, 0.9959, 0.999, 0.9992, 0.9991, 0.9991, 0.9989, 0.9988, 0.9987, 0.9989]): _vg.add([_i], _w, 'REPLACE')
_vg = ob_cylinder.vertex_groups.new(name='leg_twist.l')
_vg = ob_cylinder.vertex_groups.new(name='leg_twist.r')
_vg = ob_cylinder.vertex_groups.new(name='thigh_twist.l')
_vg = ob_cylinder.vertex_groups.new(name='thigh_twist.r')
_vg = ob_cylinder.vertex_groups.new(name='c_arm_twist_offset.l')
_vg = ob_cylinder.vertex_groups.new(name='c_arm_twist_offset.r')
for _i, _w in zip([1, 3, 5, 7, 9, 11, 13, 15, 16, 17, 18, 19, 20, 21, 22, 23, 24, 25, 26, 27, 28, 29, 30, 31, 32, 33, 34, 35, 36, 37, 38, 39, 40, 41, 42, 43, 44, 45, 46, 47, 48, 49, 50, 51, 76, 77, 78, 79, 80, 81, 82, 83], [0.3863, 0.4112, 0.4612, 0.508, 0.5243, 0.499, 0.4477, 0.4014, 0.0, 0.0, 0.0, 0.0, 0.0, 0.0, 0.0, 0.0, 0.0, 0.0, 0.0, 0.0, 0.3758, 0.4049, 0.4635, 0.5169, 0.5213, 0.4958, 0.4456, 0.393, 0.8103, 0.8431, 0.8867, 0.8054, 0.487, 0.5126, 0.7995, 0.8043, 0.7532, 0.7434, 0.6862, 0.5566, 0.28, 0.3598, 0.5966, 0.7074, 0.02879, 0.04538, 0.08018, 0.1128, 0.1229, 0.1045, 0.07021, 0.03898]): _vg.add([_i], _w, 'REPLACE')
_vg = ob_cylinder.vertex_groups.new(name='forearm_twist.l')
_vg = ob_cylinder.vertex_groups.new(name='forearm_twist.r')
for _i, _w in zip([0, 1, 2, 3, 4, 6, 8, 10, 12, 14, 15, 16, 17, 18, 19, 20, 21, 22, 23, 24, 25, 26, 27, 28, 76, 77, 78, 79, 80, 81, 82, 83], [0.02668, 0.0, 0.02458, 0.0, 0.02334, 0.02383, 0.02583, 0.0279, 0.02897, 0.02851, 0.0, 0.07011, 0.05921, 0.05987, 0.0645, 0.2951, 0.2915, 0.2858, 0.2811, 0.2785, 0.2791, 0.2852, 0.2927, 0.0, 0.0, 0.0, 0.0, 0.0, 0.0, 0.0, 0.0, 0.0]): _vg.add([_i], _w, 'REPLACE')
_m = ob_cylinder.modifiers.new('Mirror', 'MIRROR')
_m.use_axis = (False, True, False)
_m = ob_cylinder.modifiers.new('rig', 'ARMATURE')
_m.object = ob_rig
_m.use_deform_preserve_volume = True
ob_cylinder_001.parent = ob_rig
ob_cylinder_001.location = (0.0, 0.0, 0.0)
ob_cylinder_001.rotation_euler = (0.0, 0.0, -1.571)
_vg = ob_cylinder_001.vertex_groups.new(name='root.x')
_vg = ob_cylinder_001.vertex_groups.new(name='foot.l')
_vg = ob_cylinder_001.vertex_groups.new(name='toes_01.l')
_vg = ob_cylinder_001.vertex_groups.new(name='foot.r')
for _i, _w in zip([0, 8, 10, 12, 14, 24, 25, 27, 28, 29, 30, 31, 32, 36, 37, 38, 39, 40, 41, 42, 43], [0.02914, 0.01345, 0.04062, 0.05684, 0.06153, 0.1197, 0.04184, 0.05777, 0.08369, 0.1068, 0.1538, 0.1691, 0.8043, 0.5172, 0.7177, 0.8269, 0.9992, 0.7168, 0.9988, 0.9504, 0.9163]): _vg.add([_i], _w, 'REPLACE')
_vg = ob_cylinder_001.vertex_groups.new(name='toes_01.r')
for _i, _w in zip([25, 26, 27, 33, 34, 35, 44], [0.04989, 0.05398, 0.007212, 0.9536, 1.0, 0.9609, 0.999]): _vg.add([_i], _w, 'REPLACE')
_vg = ob_cylinder_001.vertex_groups.new(name='spine_01.x')
_vg = ob_cylinder_001.vertex_groups.new(name='spine_02.x')
_vg = ob_cylinder_001.vertex_groups.new(name='spine_03.x')
_vg = ob_cylinder_001.vertex_groups.new(name='neck.x')
_vg = ob_cylinder_001.vertex_groups.new(name='shoulder.r')
_vg = ob_cylinder_001.vertex_groups.new(name='shoulder.l')
_vg = ob_cylinder_001.vertex_groups.new(name='head.x')
_vg = ob_cylinder_001.vertex_groups.new(name='leg_stretch.l')
_vg = ob_cylinder_001.vertex_groups.new(name='leg_stretch.r')
for _i, _w in zip([0, 2, 4, 6, 7, 8, 9, 10, 11, 12, 13, 14, 16, 18, 19, 20, 21, 22, 23, 24, 25, 26, 27, 28, 29, 30, 31, 32, 33, 35, 36, 37, 38, 40, 42, 43, 45, 46, 47, 48, 49, 50, 51, 52, 53, 54, 55, 56, 57, 58, 59, 60, 61, 62, 63], [0.1262, 0.1486, 0.137, 0.09801, 0.001403, 0.0549, 0.005297, 0.03277, 0.009833, 0.04414, 0.006245, 0.08155, 0.0006184, 0.009824, 0.01993, 0.02639, 0.0321, 0.02947, 0.01847, 0.1045, 0.1164, 0.1119, 0.08884, 0.06364, 0.05035, 0.05429, 0.07334, 0.0, 0.0, 0.0, 0.0, 0.0, 0.0, 0.0, 0.0, 0.0, 0.764, 0.752, 0.7341, 0.7739, 0.7669, 0.7575, 0.7224, 0.6939, 0.6927, 0.7107, 0.7274, 0.2742, 0.4877, 0.546, 0.8418, 0.8407, 0.822, 0.7948, 0.7067]): _vg.add([_i], _w, 'REPLACE')
_vg = ob_cylinder_001.vertex_groups.new(name='thigh_stretch.l')
_vg = ob_cylinder_001.vertex_groups.new(name='thigh_stretch.r')
for _i, _w in zip([1, 3, 5, 7, 9, 11, 13, 15, 16, 17, 18, 19, 20, 21, 22, 23, 45, 46, 47, 48, 49, 53, 54, 55, 56, 57, 58, 59, 60, 61, 62, 63], [0.2282, 0.2449, 0.2544, 0.2503, 0.2358, 0.2167, 0.2066, 0.2106, 0.3135, 0.2852, 0.3277, 0.3235, 0.2989, 0.2657, 0.247, 0.2547, 0.04392, 0.07717, 0.1422, 0.05073, 0.04469, 0.001606, 0.04486, 0.07556, 0.6979, 0.4711, 0.4008, 0.1274, 0.06645, 0.0833, 0.1399, 0.2373]): _vg.add([_i], _w, 'REPLACE')
_vg = ob_cylinder_001.vertex_groups.new(name='arm_stretch.l')
_vg = ob_cylinder_001.vertex_groups.new(name='arm_stretch.r')
_vg = ob_cylinder_001.vertex_groups.new(name='forearm_stretch.l')
_vg = ob_cylinder_001.vertex_groups.new(name='forearm_stretch.r')
_vg = ob_cylinder_001.vertex_groups.new(name='hand.l')
_vg = ob_cylinder_001.vertex_groups.new(name='hand.r')
_vg = ob_cylinder_001.vertex_groups.new(name='leg_twist.l')
_vg = ob_cylinder_001.vertex_groups.new(name='leg_twist.r')
for _i, _w in zip([0, 2, 4, 6, 7, 8, 9, 10, 11, 12, 13, 14, 16, 18, 19, 20, 21, 22, 23, 24, 25, 26, 27, 28, 29, 30, 31, 32, 33, 35, 36, 37, 38, 40, 42, 43, 45, 46, 47, 48, 49, 50, 51, 52, 53, 54, 55, 56, 57, 58, 59, 60, 61, 62, 63], [0.8308, 0.8137, 0.8294, 0.8678, 0.0, 0.9077, 0.0, 0.9177, 0.0, 0.8939, 0.0, 0.8518, 0.0, 0.0, 0.0, 0.0, 0.0, 0.0, 0.0, 0.7876, 0.7739, 0.7973, 0.8112, 0.823, 0.8159, 0.7716, 0.7401, 0.1546, 0.03445, 0.03477, 0.3878, 0.2122, 0.1309, 0.213, 0.03439, 0.06431, 0.1685, 0.1534, 0.113, 0.1566, 0.168, 0.2091, 0.2495, 0.2661, 0.2507, 0.2113, 0.1693, 0.0, 0.0, 0.0, 0.01521, 0.05075, 0.06838, 0.05591, 0.02199]): _vg.add([_i], _w, 'REPLACE')
_vg = ob_cylinder_001.vertex_groups.new(name='thigh_twist.l')
_vg = ob_cylinder_001.vertex_groups.new(name='thigh_twist.r')
for _i, _w in zip([1, 3, 5, 7, 9, 11, 13, 15, 16, 17, 18, 19, 20, 21, 22, 23, 45, 46, 47, 48, 49, 53, 54, 55, 56, 57, 58, 59, 60, 61, 62, 63], [0.7602, 0.739, 0.7218, 0.716, 0.7257, 0.7372, 0.7522, 0.7598, 0.6362, 0.672, 0.6063, 0.6056, 0.625, 0.646, 0.6657, 0.677, 0.0, 0.0, 0.0, 0.0, 0.0, 0.0, 0.0, 0.0, 0.01595, 0.0, 0.0, 0.0, 0.0, 0.002548, 0.007806, 0.01244]): _vg.add([_i], _w, 'REPLACE')
_vg = ob_cylinder_001.vertex_groups.new(name='c_arm_twist_offset.l')
_vg = ob_cylinder_001.vertex_groups.new(name='c_arm_twist_offset.r')
_vg = ob_cylinder_001.vertex_groups.new(name='forearm_twist.l')
_vg = ob_cylinder_001.vertex_groups.new(name='forearm_twist.r')
_m = ob_cylinder_001.modifiers.new('Mirror', 'MIRROR')
_m.use_axis = (False, True, False)
_m = ob_cylinder_001.modifiers.new('rig', 'ARMATURE')
_m.object = ob_rig
_m.use_deform_preserve_volume = True
ob_char_grp.location = (0.0, 0.0, 0.0)
ob_char_grp.empty_display_size = 0.01
ob_char_grp.empty_image_offset = (0.0, 0.0)
ob_char_grp.empty_image_side = 'FRONT'
ob_char_grp.hide_select = True
ob_char_grp.lineart.crease_threshold = 0.0
ob_rig.parent = ob_char_grp
ob_rig.location = (0.0, 0.0, 0.0)
ob_rig.rotation_euler = (0.0, 0.0, 3.142)
ob_rig.empty_display_type = 'ARROWS'
ob_rig.empty_image_side = 'FRONT'
ob_rig.hide_render = True
ob_rig.display_type = 'SOLID'
ob_rig.lineart.crease_threshold = 0.0
ob_cs_half_circle.parent = ob_cs_grp
ob_cs_half_circle.location = (0.0302, -0.05272, -0.08672)
ob_cs_half_circle.rotation_euler = (0.0, 0.0, -1.571)
ob_cs_half_circle.scale = (0.06934, 0.06934, 0.06934)
ob_cs_half_circle.empty_display_type = 'ARROWS'
ob_cs_half_circle.empty_image_side = 'FRONT'
ob_cs_half_circle.display_type = 'WIRE'
ob_cs_half_circle.lineart.crease_threshold = 0.0
ob_cs_circle_head.parent = ob_cs_grp
ob_cs_circle_head.location = (-5.032, -0.3814, 0.8101)
ob_cs_circle_head.rotation_euler = (1.571, -0.0, -0.0)
ob_cs_circle_head.scale = (0.0737, 0.0737, 0.0737)
ob_cs_circle_head.empty_image_side = 'FRONT'
ob_cs_circle_head.lineart.crease_threshold = 0.0
ob_cs_user_c_thigh_fk_r.parent = ob_cs_grp
ob_cs_user_c_thigh_fk_r.location = (4.963, -0.06696, -0.508)
ob_cs_user_c_thigh_fk_r.empty_image_side = 'FRONT'
ob_cs_user_c_thigh_fk_r.lineart.crease_threshold = 0.0
ob_cs_user_c_thigh_fk_l.parent = ob_cs_grp
ob_cs_user_c_thigh_fk_l.location = (0.1255, -0.0006352, 0.7725)
ob_cs_user_c_thigh_fk_l.rotation_euler = (-1.63, -0.1752, -2.993e-08)
ob_cs_user_c_thigh_fk_l.scale = (0.4148, 0.4148, 0.4148)
ob_cs_user_c_thigh_fk_l.empty_image_side = 'FRONT'
ob_cs_user_c_thigh_fk_l.lineart.crease_threshold = 0.0
ob_cs_user_c_leg_fk_r.parent = ob_cs_grp
ob_cs_user_c_leg_fk_r.location = (2.476, 0.0507, 0.4792)
ob_cs_user_c_leg_fk_r.empty_image_side = 'FRONT'
ob_cs_user_c_leg_fk_r.lineart.crease_threshold = 0.0
ob_cs_user_c_leg_fk_l.parent = ob_cs_grp
ob_cs_user_c_leg_fk_l.location = (0.1688, -0.01544, 0.5278)
ob_cs_user_c_leg_fk_l.rotation_euler = (-1.41, 0.03001, -1.368)
ob_cs_user_c_leg_fk_l.scale = (0.4747, 0.4747, 0.4747)
ob_cs_user_c_leg_fk_l.empty_image_side = 'FRONT'
ob_cs_user_c_leg_fk_l.lineart.crease_threshold = 0.0
ob_cs_spine.parent = ob_cs_grp
ob_cs_spine.location = (3.016e-09, -0.006318, 1.075)
ob_cs_spine.rotation_euler = (1.571, -3.293e-10, -0.006603)
ob_cs_spine.scale = (0.05001, 0.05001, 0.05)
ob_cs_spine.empty_image_side = 'FRONT'
ob_cs_spine.lineart.crease_threshold = 0.0
ob_cs_hand.parent = ob_cs_grp
ob_cs_hand.location = (2.476, 0.0507, 0.4792)
ob_cs_hand.scale = (0.098, 0.098, 0.098)
ob_cs_hand.empty_display_type = 'ARROWS'
ob_cs_hand.empty_image_side = 'FRONT'
ob_cs_hand.lineart.crease_threshold = 0.0
ob_cs_box.parent = ob_cs_grp
ob_cs_box.location = (-2.347, -0.05272, -0.1603)
ob_cs_box.scale = (0.7017, 0.7017, 0.7017)
ob_cs_box.empty_display_type = 'ARROWS'
ob_cs_box.empty_image_side = 'FRONT'
ob_cs_box.lineart.crease_threshold = 0.0
ob_cs_foot_roll.parent = ob_cs_grp
ob_cs_foot_roll.location = (-1.409, -0.05272, -0.1568)
ob_cs_foot_roll.scale = (0.098, 0.098, 0.098)
ob_cs_foot_roll.empty_display_type = 'ARROWS'
ob_cs_foot_roll.empty_image_side = 'FRONT'
ob_cs_foot_roll.lineart.crease_threshold = 0.0
ob_cs_foot_l.parent = ob_cs_grp
ob_cs_foot_l.location = (1.967, -0.05272, 0.4723)
ob_cs_foot_l.scale = (0.098, 0.098, 0.098)
ob_cs_foot_l.empty_display_type = 'ARROWS'
ob_cs_foot_l.empty_image_side = 'FRONT'
ob_cs_foot_l.lineart.crease_threshold = 0.0
ob_cs_foot_r.parent = ob_cs_grp
ob_cs_foot_r.location = (2.067, -0.05272, 0.4723)
ob_cs_foot_r.scale = (0.098, 0.098, 0.098)
ob_cs_foot_r.empty_display_type = 'ARROWS'
ob_cs_foot_r.empty_image_side = 'FRONT'
ob_cs_foot_r.lineart.crease_threshold = 0.0
ob_cs_pos.parent = ob_cs_grp
ob_cs_pos.location = (-2.074, -0.05272, 0.822)
ob_cs_pos.rotation_euler = (1.571, 2.22e-16, 2.22e-16)
ob_cs_pos.scale = (0.098, 0.098, 0.098)
ob_cs_pos.empty_display_type = 'ARROWS'
ob_cs_pos.empty_image_side = 'FRONT'
ob_cs_pos.lineart.crease_threshold = 0.0
ob_cs_curve.parent = ob_cs_grp
ob_cs_curve.location = (0.4222, -0.05272, 0.5152)
ob_cs_curve.scale = (0.098, 0.098, 0.098)
ob_cs_curve.empty_display_type = 'ARROWS'
ob_cs_curve.empty_image_side = 'FRONT'
ob_cs_curve.lineart.crease_threshold = 0.0
ob_cs_arrow_cross.parent = ob_cs_grp
ob_cs_arrow_cross.location = (2.082, -0.04398, 0.03701)
ob_cs_arrow_cross.scale = (0.283, 0.283, 0.283)
ob_cs_arrow_cross.empty_display_type = 'ARROWS'
ob_cs_arrow_cross.empty_image_side = 'FRONT'
ob_cs_arrow_cross.lineart.crease_threshold = 0.0
ob_cs_circle_squashed.parent = ob_cs_grp
ob_cs_circle_squashed.location = (0.5313, -0.05272, -0.06138)
ob_cs_circle_squashed.scale = (0.098, 0.098, 0.098)
ob_cs_circle_squashed.empty_display_type = 'ARROWS'
ob_cs_circle_squashed.empty_image_side = 'FRONT'
ob_cs_circle_squashed.lineart.crease_threshold = 0.0
ob_cs_torus_04.parent = ob_cs_grp
ob_cs_torus_04.location = (-1.265, -0.05272, -0.1568)
ob_cs_torus_04.scale = (0.098, 0.098, 0.098)
ob_cs_torus_04.empty_display_type = 'ARROWS'
ob_cs_torus_04.empty_image_side = 'FRONT'
ob_cs_torus_04.lineart.crease_threshold = 0.0
ob_cs_torus_02.parent = ob_cs_grp
ob_cs_torus_02.location = (-0.8403, -0.05272, 0.164)
ob_cs_torus_02.scale = (0.098, 0.098, 0.098)
ob_cs_torus_02.empty_display_type = 'ARROWS'
ob_cs_torus_02.empty_image_side = 'FRONT'
ob_cs_torus_02.lineart.crease_threshold = 0.0
ob_cs_torus_03.parent = ob_cs_grp
ob_cs_torus_03.location = (-0.2594, -0.05272, 0.1564)
ob_cs_torus_03.scale = (0.098, 0.098, 0.098)
ob_cs_torus_03.empty_display_type = 'ARROWS'
ob_cs_torus_03.empty_image_side = 'FRONT'
ob_cs_torus_03.hide_render = True
ob_cs_torus_03.lineart.crease_threshold = 0.0
ob_cs_sphere.parent = ob_cs_grp
ob_cs_sphere.location = (-0.8485, -0.05272, 0.472)
ob_cs_sphere.rotation_euler = (1.571, -0.0, 0.0)
ob_cs_sphere.scale = (0.08496, 0.08496, 0.08496)
ob_cs_sphere.empty_image_side = 'FRONT'
ob_cs_sphere.lineart.crease_threshold = 0.0
ob_cs_arrow_twist.parent = ob_cs_grp
ob_cs_arrow_twist.location = (5.246, -0.04586, 0.3083)
ob_cs_arrow_twist.empty_image_side = 'FRONT'
ob_cs_arrow_twist.lineart.crease_threshold = 0.0
ob_cs_grp.parent = ob_char_grp
ob_cs_grp.location = (0.0, 0.0, 0.0)
ob_cs_grp.scale = (1.0, 1.0, 1.0)
ob_cs_grp.lock_location = (True, True, True)
ob_cs_grp.lock_rotation = (True, True, True)
ob_cs_grp.lock_scale = (True, True, True)
ob_cs_grp.empty_display_size = 0.01
ob_cs_grp.empty_image_offset = (0.0, 0.0)
ob_cs_grp.empty_image_side = 'FRONT'
ob_cs_grp.hide_render = True
ob_cs_grp.lineart.crease_threshold = 0.0
ob_cs_user_c_shoulder_l.parent = ob_cs_grp
ob_cs_user_c_shoulder_l.location = (0.07799, -0.064, 1.396)
ob_cs_user_c_shoulder_l.rotation_euler = (3.142, -4.067e-07, 1.538)
ob_cs_user_c_shoulder_l.scale = (0.0812, 0.0812, 0.0812)
ob_cs_user_c_shoulder_l.lineart.crease_threshold = 0.0
ob_cs_user_c_shoulder_r.parent = ob_cs_grp
ob_cs_user_c_shoulder_r.location = (-1.73, 0.1248, 0.128)
ob_cs_user_c_shoulder_r.lineart.crease_threshold = 0.0
ob_cs_user_c_arm_fk_l.parent = ob_cs_grp
ob_cs_user_c_arm_fk_l.location = (0.2373, 0.0264, 1.294)
ob_cs_user_c_arm_fk_l.rotation_euler = (-2.773, -0.01217, 1.676)
ob_cs_user_c_arm_fk_l.scale = (0.2287, 0.2287, 0.2287)
ob_cs_user_c_arm_fk_r.parent = ob_cs_grp
ob_cs_user_c_arm_fk_r.location = (0.1313, 0.01474, 1.335)
ob_cs_user_c_arm_ik_r.parent = ob_cs_grp
ob_cs_user_c_arm_ik_r.location = (0.1313, 0.01474, 1.335)
ob_cs_line.parent = ob_cs_grp
ob_cs_line.location = (0.0, 0.0, 0.0)
ob_cs_user_c_spine_03_x.parent = ob_cs_grp
ob_cs_user_c_spine_03_x.location = (3.016e-09, -0.006318, 1.075)
ob_cs_user_c_spine_03_x.rotation_euler = (1.571, -3.293e-10, -0.006603)
ob_cs_user_c_spine_03_x.scale = (0.05001, 0.05001, 0.05)
ob_cs_user_c_spine_03_x.empty_image_side = 'FRONT'
ob_cs_user_c_spine_03_x.lineart.crease_threshold = 0.0

# ---- collection membership
col_collection.objects.link(ob_cube_002)
col_collection.objects.link(ob_cylinder)
col_collection.objects.link(ob_cylinder_001)
col_character1.objects.link(ob_cube_002)
col_character1.objects.link(ob_cylinder)
col_character1.objects.link(ob_cylinder_001)
col_character1_rig.objects.link(ob_char_grp)
col_character1_rig.objects.link(ob_rig)
col_character1_cs.objects.link(ob_cs_half_circle)
col_character1_cs.objects.link(ob_cs_circle_head)
col_character1_cs.objects.link(ob_cs_user_c_thigh_fk_r)
col_character1_cs.objects.link(ob_cs_user_c_thigh_fk_l)
col_character1_cs.objects.link(ob_cs_user_c_leg_fk_r)
col_character1_cs.objects.link(ob_cs_user_c_leg_fk_l)
col_character1_cs.objects.link(ob_cs_spine)
col_character1_cs.objects.link(ob_cs_hand)
col_character1_cs.objects.link(ob_cs_box)
col_character1_cs.objects.link(ob_cs_foot_roll)
col_character1_cs.objects.link(ob_cs_foot_l)
col_character1_cs.objects.link(ob_cs_foot_r)
col_character1_cs.objects.link(ob_cs_pos)
col_character1_cs.objects.link(ob_cs_curve)
col_character1_cs.objects.link(ob_cs_arrow_cross)
col_character1_cs.objects.link(ob_cs_circle_squashed)
col_character1_cs.objects.link(ob_cs_torus_04)
col_character1_cs.objects.link(ob_cs_torus_02)
col_character1_cs.objects.link(ob_cs_torus_03)
col_character1_cs.objects.link(ob_cs_sphere)
col_character1_cs.objects.link(ob_cs_arrow_twist)
col_character1_cs.objects.link(ob_cs_grp)
col_character1_cs.objects.link(ob_cs_user_c_shoulder_l)
col_character1_cs.objects.link(ob_cs_user_c_shoulder_r)
col_character1_cs.objects.link(ob_cs_user_c_arm_fk_l)
col_character1_cs.objects.link(ob_cs_user_c_arm_fk_r)
col_character1_cs.objects.link(ob_cs_user_c_arm_ik_r)
col_character1_cs.objects.link(ob_cs_line)
col_character1_cs.objects.link(ob_cs_user_c_spine_03_x)

# ---- scene / render settings (as saved in the file)
scene.frame_start = 1; scene.frame_end = 39; scene.frame_set(27)
scene.render.engine = 'BLENDER_EEVEE_NEXT'
scene.cycles.sampling_pattern = 'TABULATED_SOBOL'
scene.view_settings.view_transform = 'Filmic'
bpy.context.view_layer.update()

# ---- added for rendering (the .blend has no active camera and no usable light): camera, sun
cam_auto = bpy.data.cameras.new('AutoCamera')
cam_auto.lens = 50.0
cam_auto.sensor_width = 36.0
cam_auto.clip_end = 1000.0
ob_auto_camera = bpy.data.objects.new('AutoCamera', cam_auto)
scene.collection.objects.link(ob_auto_camera)
ob_auto_camera.location = (13.5814, -15.7158, 13.9834)
ob_auto_camera.rotation_euler = (1.09748, -7.21219e-08, 0.694738)
scene.camera = ob_auto_camera
light_auto_sun = bpy.data.lights.new('AutoSun', 'SUN')
light_auto_sun.energy = 3.0
light_auto_sun.angle = 0.0523599
ob_auto_sun = bpy.data.objects.new('AutoSun', light_auto_sun)
scene.collection.objects.link(ob_auto_sun)
ob_auto_sun.rotation_euler = (0.872665, 0.174533, 0.523599)
bpy.context.view_layer.update()
